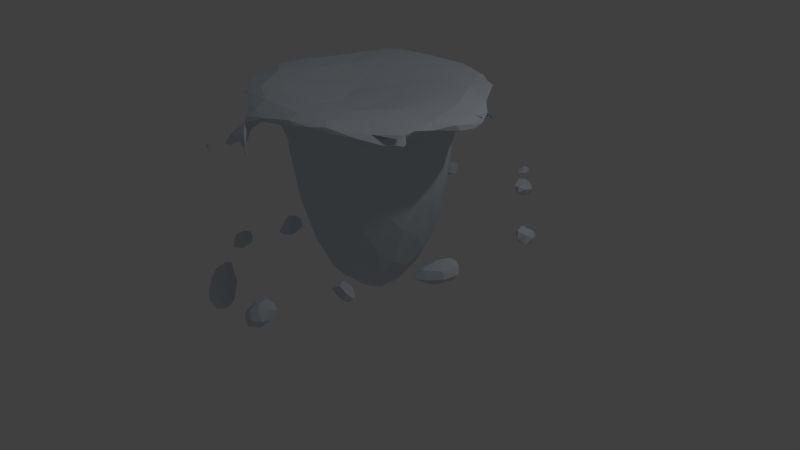 # Source: mug-overflow.blend  (saved by Blender 2.73.0; exported with 4.5.12 LTS)
import bpy
from mathutils import Matrix  # noqa: F401  (used for matrix-valued properties, if any)

bpy.ops.wm.read_factory_settings(use_empty=True)
scene = bpy.context.scene
scene.name = 'Scene'

# ---- collections
col_collection_1 = bpy.data.collections.new('Collection 1'); scene.collection.children.link(col_collection_1)

# ---- materials (node trees are filled in below, after node groups)
mat_material_001 = bpy.data.materials.new('Material.001')
mat_material_001.alpha_threshold = 0.0
mat_material_001.use_transparent_shadow = False
mat_material_001.diffuse_color = (0.6664, 0.7293, 0.8, 1.0)
mat_material_001.roughness = 0.5

# ---- material node trees

# ---- world
world_world = bpy.data.worlds.new('World'); scene.world = world_world
world_world.color = (0.05088, 0.05088, 0.05088)
world_world.use_sun_shadow = False
world_world.sun_shadow_jitter_overblur = 0.0
world_world.cycles.sampling_method = 'MANUAL'
world_world.cycles.sample_map_resolution = 256

# ---- cameras
cam_camera = bpy.data.cameras.new('Camera')
cam_camera.clip_end = 100.0
cam_camera.lens = 35.0
cam_camera.sensor_width = 32.0
cam_camera.sensor_height = 18.0
cam_camera.ortho_scale = 7.314
cam_camera.dof.focus_distance = 0.0
cam_camera.dof.aperture_fstop = 128.0

# ---- lights
light_lamp = bpy.data.lights.new('Lamp', 'POINT')
light_lamp.transmission_factor = 0.0
light_lamp.cutoff_distance = 30.0
light_lamp.energy = 100.0
light_lamp.shadow_buffer_clip_start = 1.001
light_lamp.shadow_soft_size = 0.1
light_lamp.shadow_maximum_resolution = 0.006
light_lamp.use_absolute_resolution = True
light_lamp.cycles.use_multiple_importance_sampling = False

# ---- meshes
me_cube = bpy.data.meshes.new('Cube')
me_cube.from_pydata([(-0.4894, 0.06464, -0.6239), (-0.4708, 0.06869, -0.6163), (-0.1356, 0.05395, -0.6141), (-0.07364, 0.07743, -0.6028), (-0.1248, 0.1016, -0.607), (-0.256, -0.3173, -0.602), (-0.2657, -0.2997, -0.5949), (-0.1018, 0.01121, -0.6052), (-0.1576, 0.01772, -0.6001), (-0.05827, -0.01078, -0.5825), (-0.4927, 0.04513, -0.5903), (-0.5097, 0.06594, -0.5961), (-0.5075, 0.04129, -0.6129), (-0.486, 0.0439, -0.6156), (-0.4618, 0.04913, -0.6085), (-0.05283, 0.0275, -0.5996), (-0.5035, 0.06348, -0.6179), (-0.4519, 0.0667, -0.5983), (-0.1066, 0.06239, -0.6242), (-0.1061, 0.0625, -0.6242), (-0.1058, 0.06242, -0.625), (-0.02337, 0.06104, -0.5762), (-0.4998, 0.09227, -0.5872), (-0.5076, 0.08468, -0.6058), (-0.4903, 0.09277, -0.6105), (-0.4603, 0.09115, -0.5967), (-0.1654, 0.08697, -0.5993), (-0.1627, 0.1186, -0.5845), (-0.2657, -0.3417, -0.5734), (-0.2662, -0.3266, -0.5929), (-0.2283, -0.3458, -0.5811), (-0.3001, -0.3185, -0.5706), (-0.234, -0.3179, -0.5906), (-0.2046, -0.3319, -0.5769), (-0.3232, -0.3022, -0.5741), (-0.3028, -0.2974, -0.5875), (-0.2151, -0.3037, -0.5709), (-0.3247, -0.268, -0.5783), (-0.2912, -0.2644, -0.5787), (-0.2469, -0.2787, -0.5736), (-0.2706, -0.2557, -0.5604), (-0.4761, -0.1293, -0.565), (-0.472, -0.12, -0.584), (-0.4557, -0.1448, -0.5751), (-0.4472, -0.1213, -0.5834), (-0.4855, -0.1004, -0.5726), (-0.4604, -0.1025, -0.5884), (-0.4378, -0.1205, -0.5657), (-0.4485, -0.09116, -0.5769), (-0.4725, -0.08668, -0.5816), (-0.1419, -0.02144, -0.5783), (-0.08645, -0.04416, -0.5531), (-0.2003, -0.0007915, -0.5491), (-0.4993, 0.06083, -0.5751), (-0.4625, 0.04796, -0.5887), (-0.1955, 0.05851, -0.5767), (-0.01796, 0.008891, -0.5568), (-0.4964, 0.07536, -0.5681), (-0.4489, 0.07354, -0.5785), (-0.2025, 0.1085, -0.5561), (-0.02994, 0.1089, -0.5634), (-0.4773, 0.101, -0.5855), (-0.1336, 0.1447, -0.5697), (-0.08543, 0.1365, -0.5754), (-0.04993, 0.135, -0.5571), (-0.2506, -0.3367, -0.5566), (-0.2809, -0.3303, -0.557), (-0.2153, -0.3387, -0.5634), (-0.2134, -0.3151, -0.5585), (-0.3191, -0.3003, -0.5541), (-0.3329, -0.2844, -0.5701), (-0.3467, -0.2567, -0.5593), (-0.2549, -0.267, -0.5509), (-0.3297, -0.2454, -0.5641), (-0.311, -0.2395, -0.5513), (-0.4527, -0.1332, -0.5509), (-0.4762, -0.1032, -0.5511), (-0.4383, -0.09291, -0.5554), (-0.4626, -0.08402, -0.5578), (-0.1735, -0.04246, -0.5343), (-0.1332, -0.05825, -0.5375), (-0.001274, -0.01951, -0.5162), (-0.4722, 0.06507, -0.5662), (-0.2407, 0.04071, -0.5117), (-0.241, 0.08961, -0.5092), (0.00262, 0.1051, -0.5237), (-0.4611, 0.08749, -0.5722), (-0.1879, 0.1474, -0.5356), (-0.06096, 0.1775, -0.5076), (-0.03962, -0.3856, -0.502), (-0.03038, -0.3843, -0.5221), (-0.01307, -0.3894, -0.513), (-0.002622, -0.3718, -0.518), (-0.05021, -0.366, -0.5151), (-0.02259, -0.3555, -0.5211), (0.007132, -0.3704, -0.5), (-0.2847, -0.3114, -0.5438), (-0.2413, -0.3124, -0.5446), (-0.05323, -0.3438, -0.4962), (-0.04245, -0.3391, -0.5152), (0.003849, -0.3439, -0.5062), (-0.3389, -0.2702, -0.5432), (-0.3069, -0.2878, -0.5345), (-0.2731, -0.2809, -0.5346), (-0.2364, -0.2868, -0.5508), (-0.2891, -0.2509, -0.5398), (-0.3454, -0.2384, -0.5406), (-0.3219, -0.2356, -0.5327), (-0.4692, -0.1242, -0.5457), (-0.4379, -0.1123, -0.5435), (-0.4557, -0.1076, -0.538), (-0.4436, -0.09501, -0.5407), (-0.1669, -0.08109, -0.4661), (-0.03197, -0.0345, -0.5315), (0.02272, 0.005583, -0.49), (0.01382, 0.05346, -0.5223), (-0.4818, 0.08821, -0.5685), (-0.1511, 0.1798, -0.5132), (-0.1029, 0.1743, -0.5348), (-0.02694, -0.3788, -0.4827), (-0.01166, -0.3874, -0.4979), (-0.05666, -0.3672, -0.4977), (-0.04328, -0.3257, -0.5011), (-0.01807, -0.3262, -0.5022), (0.002078, -0.3268, -0.4917), (-0.3147, -0.2587, -0.5299), (-0.2168, -0.04088, -0.4796), (-0.1049, -0.08631, -0.485), (0.01327, -0.03914, -0.4481), (-0.2451, 5.639e-05, -0.4806), (0.05213, 0.05585, -0.4281), (0.03094, 0.0945, -0.4791), (-0.2319, 0.1387, -0.4836), (0.0245, 0.134, -0.4562), (-0.01212, 0.1608, -0.474), (-0.1996, 0.1796, -0.4681), (-0.4794, 0.2252, -0.4841), (-0.4875, 0.2343, -0.4776), (-0.4572, 0.217, -0.4758), (-0.457, 0.2362, -0.49), (-0.4395, 0.2306, -0.4831), (-0.1651, 0.201, -0.4657), (-0.111, 0.2106, -0.4491), (-0.4746, 0.2476, -0.4847), (-0.4383, 0.2496, -0.4878), (-0.4632, 0.2649, -0.4708), (-0.45, 0.2624, -0.4829), (-0.2118, 0.4385, -0.4639), (-0.2227, 0.4568, -0.467), (-0.197, 0.4516, -0.4573), (-0.04233, -0.3561, -0.4784), (-0.006101, -0.3697, -0.4825), (-0.0194, -0.3573, -0.4699), (0.001771, -0.3428, -0.4806), (-0.03392, -0.3283, -0.4818), (-0.01167, -0.3238, -0.4799), (0.1247, -0.2452, -0.443), (0.1479, -0.2457, -0.4415), (0.1311, -0.2295, -0.4406), (-0.1346, -0.1123, -0.4098), (-0.08121, -0.1139, -0.393), (-0.04044, -0.07682, -0.4612), (-0.2651, 0.1174, -0.4282), (-0.4752, 0.228, -0.4664), (-0.439, 0.2236, -0.4697), (-0.0455, 0.2065, -0.4277), (-0.4791, 0.2477, -0.4696), (-0.4357, 0.2476, -0.4734), (-0.4473, 0.2615, -0.4646), (-0.2317, 0.4343, -0.46), (-0.2137, 0.427, -0.4519), (-0.1981, 0.4341, -0.4537), (-0.2418, 0.4519, -0.4536), (-0.2348, 0.4724, -0.4418), (-0.2295, 0.4757, -0.4609), (-0.2072, 0.4763, -0.4572), (-0.2206, 0.4871, -0.453), (-0.02049, -0.3364, -0.4662), (0.1297, -0.2574, -0.429), (0.1099, -0.2574, -0.4181), (0.1532, -0.2566, -0.4307), (0.11, -0.2404, -0.4293), (0.1668, -0.2428, -0.4268), (0.1239, -0.2193, -0.4286), (0.1494, -0.2246, -0.4292), (0.2551, -0.09907, -0.4126), (0.2395, -0.1067, -0.4115), (-0.2187, -0.07329, -0.4051), (0.2583, -0.08062, -0.4153), (-0.2619, -0.03223, -0.3865), (0.05498, 0.002602, -0.3899), (-0.2793, 0.02824, -0.4095), (-0.2698, 0.07163, -0.4519), (0.05197, 0.1157, -0.4003), (0.2691, 0.1653, -0.4001), (0.2844, 0.1786, -0.4101), (0.2936, 0.1616, -0.401), (0.2958, 0.1842, -0.4025), (-0.4507, 0.2345, -0.4609), (-0.1805, 0.2124, -0.4049), (0.2763, 0.1991, -0.3896), (-0.4636, 0.2502, -0.4588), (-0.3569, 0.3406, -0.4155), (-0.3691, 0.3375, -0.4106), (-0.3468, 0.3439, -0.4175), (-0.2303, 0.4339, -0.4397), (-0.2022, 0.4384, -0.4406), (-0.2414, 0.4502, -0.4351), (-0.1987, 0.4626, -0.4398), (-0.2136, 0.4786, -0.4403), (0.1534, -0.253, -0.4146), (0.109, -0.2426, -0.4106), (0.13, -0.2509, -0.4067), (0.125, -0.2267, -0.4147), (0.1521, -0.2333, -0.4089), (0.2289, -0.1335, -0.3962), (0.2269, -0.1056, -0.4018), (0.2544, -0.1137, -0.3975), (0.268, -0.09353, -0.4082), (0.2791, -0.08655, -0.3966), (-0.02521, -0.09959, -0.3823), (0.2498, -0.06691, -0.4078), (0.00828, -0.07371, -0.3854), (0.2298, -0.07577, -0.3933), (0.2773, -0.06452, -0.4074), (0.2885, -0.05652, -0.3931), (0.2512, -0.03714, -0.3894), (0.2767, -0.03881, -0.3966), (0.07641, 0.05212, -0.326), (-0.2893, 0.08325, -0.3748), (-0.2382, 0.1759, -0.3774), (0.2762, 0.1536, -0.3869), (0.2989, 0.1783, -0.3872), (0.2543, 0.1754, -0.382), (0.2625, 0.1869, -0.399), (-0.01109, 0.2085, -0.3596), (0.2564, 0.1966, -0.3836), (0.294, 0.1981, -0.3896), (-0.07274, 0.2348, -0.3564), (-0.3596, 0.3313, -0.4047), (-0.3628, 0.343, -0.3985), (-0.3487, 0.3365, -0.4077), (-0.3651, 0.3501, -0.4106), (-0.3527, 0.3471, -0.4054), (-0.2196, 0.456, -0.4315), (0.03477, 0.464, -0.3947), (0.03639, 0.4464, -0.3855), (0.02568, 0.4761, -0.3866), (0.04693, 0.4586, -0.387), (0.03337, 0.4817, -0.395), (0.04568, 0.4789, -0.3913), (0.1261, -0.235, -0.4011), (0.2409, -0.1141, -0.377), (0.2252, -0.1051, -0.3837), (0.2706, -0.08674, -0.38), (-0.03561, -0.1149, -0.326), (0.2346, -0.05739, -0.3796), (0.04435, -0.04293, -0.3356), (0.2813, -0.04618, -0.3796), (-0.2926, -0.003667, -0.3204), (0.2471, -0.03671, -0.3751), (0.2646, -0.03627, -0.3762), (0.07374, 0.09182, -0.3335), (-0.2777, 0.1372, -0.3383), (0.2699, 0.1608, -0.3715), (0.06049, 0.1425, -0.2982), (0.03102, 0.1633, -0.3797), (0.2617, 0.1632, -0.3809), (0.2877, 0.1647, -0.377), (0.2893, 0.1929, -0.3763), (-0.1432, 0.2381, -0.3439), (0.1441, 0.2986, -0.344), (0.1449, 0.3062, -0.3654), (0.1605, 0.2907, -0.3537), (0.1277, 0.3225, -0.3511), (0.152, 0.3234, -0.3736), (0.1674, 0.312, -0.3644), (-0.3531, 0.3369, -0.3953), (0.1364, 0.3325, -0.3688), (0.1581, 0.3418, -0.3692), (0.1717, 0.3293, -0.353), (0.1362, 0.349, -0.3574), (0.1564, 0.3495, -0.3526), (0.02658, 0.4554, -0.3816), (0.03934, 0.4584, -0.3759), (0.04647, 0.4768, -0.3779), (0.03126, 0.4733, -0.374), (0.03675, 0.4889, -0.3836), (-0.1849, -0.1074, -0.3551), (-0.07169, -0.1288, -0.2928), (0.2409, -0.07096, -0.3694), (-0.2399, -0.07888, -0.3108), (0.01171, -0.08739, -0.3076), (0.2606, -0.06918, -0.3671), (0.07642, 0.01013, -0.2668), (-0.2978, 0.1089, -0.2747), (0.2649, 0.1798, -0.3682), (-0.2044, 0.222, -0.2958), (0.2524, 0.1868, -0.3761), (0.2603, 0.1956, -0.3741), (0.1598, 0.2939, -0.3402), (0.1713, 0.3049, -0.346), (0.128, 0.3388, -0.3409), (-0.1377, -0.1304, -0.2886), (-0.2782, -0.04257, -0.2838), (-0.3048, 0.03964, -0.2897), (0.02104, 0.1967, -0.2846), (-0.1639, 0.2464, -0.2603), (-0.03818, 0.2365, -0.2786), (-0.1067, 0.2517, -0.274), (0.1344, 0.3222, -0.3343), (0.1563, 0.32, -0.3364), (0.1409, 0.3448, -0.3387), (-0.06928, 0.4453, -0.2559), (-0.06291, 0.4498, -0.2595), (-0.06966, 0.4548, -0.2624), (-0.206, -0.1117, -0.2594), (0.09025, 0.08748, -0.2187), (-0.2556, 0.1854, -0.242), (-0.06653, 0.4321, -0.2447), (-0.06132, 0.4389, -0.2471), (-0.08305, 0.4424, -0.2457), (-0.08189, 0.4515, -0.2597), (-0.06368, 0.4354, -0.2441), (-0.06418, 0.4478, -0.2548), (-0.07444, 0.4463, -0.2542), (-0.3454, -0.2539, -0.2248), (-0.1289, -0.1486, -0.1929), (-0.07989, -0.1403, -0.2132), (-0.009481, -0.112, -0.2237), (-0.2568, -0.08518, -0.2058), (0.04959, -0.0562, -0.2379), (-0.2952, -0.02055, -0.238), (-0.451, 0.02297, -0.237), (-0.4448, 0.03914, -0.2423), (-0.4404, 0.01798, -0.2329), (-0.432, 0.05258, -0.2281), (-0.4583, 0.05754, -0.2308), (-0.3194, 0.01386, -0.1935), (0.09239, 0.01147, -0.1884), (-0.3237, 0.08274, -0.196), (-0.4446, 0.07882, -0.2344), (-0.431, 0.1057, -0.2199), (-0.443, 0.1174, -0.2256), (-0.2984, 0.1419, -0.1945), (-0.005349, 0.2279, -0.2083), (-0.1354, 0.2598, -0.2019), (-0.06588, 0.2568, -0.2061), (-0.07956, 0.4379, -0.2507), (-0.07114, 0.4367, -0.2375), (-0.343, -0.2572, -0.221), (-0.3397, -0.2542, -0.2227), (-0.3484, -0.2531, -0.2214), (-0.345, -0.2488, -0.2227), (-0.1868, -0.1312, -0.1959), (-0.452, 0.03626, -0.2191), (-0.4371, 0.04004, -0.2105), (0.07636, -0.03173, -0.1976), (-0.4625, 0.09201, -0.2038), (-0.4291, 0.08825, -0.2028), (-0.4568, 0.1111, -0.2211), (-0.4499, 0.1352, -0.2179), (0.05014, 0.1755, -0.2109), (-0.4522, 0.1419, -0.2044), (-0.439, 0.141, -0.2139), (-0.1975, 0.2391, -0.2029), (-0.06473, 0.4254, -0.2343), (-0.07722, 0.4251, -0.2324), (-0.06923, 0.4289, -0.2414), (-0.07919, 0.4296, -0.229), (-0.1951, -0.2943, -0.1614), (-0.1939, -0.2882, -0.1656), (-0.1823, -0.2922, -0.1642), (-0.1027, -0.2992, -0.1731), (-0.116, -0.2947, -0.1719), (-0.19, -0.2713, -0.1478), (-0.1738, -0.2708, -0.1536), (-0.1316, -0.2888, -0.1575), (-0.1377, -0.2794, -0.1575), (-0.1106, -0.2941, -0.1712), (-0.3459, -0.2544, -0.2158), (0.05106, -0.07847, -0.1753), (-0.3023, -0.05008, -0.1668), (-0.4535, 0.05611, -0.1988), (-0.4542, 0.099, -0.1884), (-0.4414, 0.07669, -0.1911), (-0.4358, 0.1406, -0.1968), (-0.1949, 0.3927, -0.185), (-0.1956, 0.3915, -0.1854), (-0.07006, 0.4234, -0.2243), (-0.1934, 0.3909, -0.1851), (-0.1947, 0.3906, -0.1847), (-0.07876, 0.4199, -0.2221), (-0.1911, -0.2765, -0.1411), (-0.1761, -0.2824, -0.1419), (-0.1537, -0.2826, -0.1498), (-0.1243, -0.2894, -0.1589), (-0.2776, -0.2159, -0.1516), (-0.2785, -0.2167, -0.1511), (-0.1538, -0.1661, -0.1439), (-0.08729, -0.165, -0.1526), (0.1421, -0.1311, -0.1202), (0.1473, -0.1271, -0.1201), (-0.2206, -0.1325, -0.1519), (-0.03021, -0.1445, -0.1573), (0.02452, -0.1142, -0.1552), (0.1499, -0.1199, -0.13), (0.1613, -0.11, -0.1207), (0.1629, -0.1037, -0.1247), (0.1709, -0.09787, -0.1235), (-0.27, -0.1122, -0.1407), (0.07939, -0.06452, -0.1481), (0.1691, -0.09122, -0.1191), (-0.3356, -0.02902, -0.1366), (0.1054, 0.01316, -0.1518), (-0.3449, 0.03915, -0.1435), (0.2026, 0.03792, -0.1161), (0.2067, 0.06943, -0.1235), (0.1924, 0.07157, -0.1223), (0.2082, 0.06848, -0.1177), (0.2025, 0.1031, -0.115), (-0.4404, 0.1172, -0.1869), (0.08757, 0.1516, -0.1506), (0.188, 0.1144, -0.1151), (-0.4514, 0.1364, -0.1889), (-0.3185, 0.1409, -0.1491), (0.1806, 0.1419, -0.1099), (-0.2706, 0.2033, -0.149), (0.03966, 0.2146, -0.1539), (-0.2175, 0.2392, -0.1603), (-0.02137, 0.2594, -0.1545), (-0.1642, 0.2651, -0.1585), (-0.09893, 0.2765, -0.1531), (-0.3386, 0.2926, -0.1044), (-0.3198, 0.3131, -0.1107), (-0.2968, 0.3227, -0.1105), (-0.08784, 0.3506, -0.1061), (-0.08377, 0.3561, -0.102), (-0.1676, -0.2576, -0.1184), (-0.1514, -0.2718, -0.1333), (-0.1842, -0.2439, -0.1231), (-0.1698, -0.2419, -0.1349), (-0.1591, -0.2483, -0.134), (-0.02479, -0.2323, -0.09325), (-0.03554, -0.2096, -0.1066), (0.02538, -0.1953, -0.1054), (-0.2779, -0.2162, -0.1526), (-0.2812, -0.1681, -0.09223), (-0.3082, -0.1626, -0.09524), (0.05389, -0.1965, -0.09958), (0.0805, -0.1716, -0.1115), (0.101, -0.1663, -0.1065), (-0.2157, -0.1594, -0.1233), (0.1268, -0.1366, -0.1198), (0.1135, -0.1375, -0.1017), (-0.354, -0.07632, -0.1072), (-0.04568, -0.1779, -0.1288), (0.02432, -0.1484, -0.1264), (0.156, -0.1147, -0.1242), (0.1533, -0.1016, -0.111), (0.1594, -0.08392, -0.1105), (0.1596, -0.08958, -0.1049), (-0.3739, -0.063, -0.0997), (0.1778, -0.02227, -0.1063), (0.2064, 0.07006, -0.1084), (0.1277, 0.07368, -0.1351), (0.1878, 0.09423, -0.1172), (0.1984, 0.1045, -0.1066), (0.1918, 0.1061, -0.107), (0.1266, 0.1357, -0.1249), (0.1948, 0.1123, -0.1069), (0.1921, 0.1313, -0.1025), (-0.3624, 0.1927, -0.1012), (-0.3802, 0.1363, -0.09171), (0.09397, 0.2026, -0.1191), (-0.3421, 0.2327, -0.1123), (-0.3493, 0.2461, -0.09881), (-0.3197, 0.2853, -0.1139), (-0.3183, 0.317, -0.09875), (-0.2707, 0.2958, -0.1153), (-0.00564, 0.3135, -0.1059), (-0.1303, 0.3425, -0.1059), (-0.07088, 0.3489, -0.09974), (-0.1753, -0.248, -0.1056), (-0.1211, -0.2393, -0.09942), (-0.1465, -0.2318, -0.1154), (-0.1023, -0.2085, -0.1163), (-0.06716, -0.2385, -0.09687), (-0.03747, -0.2309, -0.08572), (0.01335, -0.2189, -0.09067), (-0.2275, -0.1983, -0.09742), (-0.2141, -0.1972, -0.1106), (-0.1981, -0.2286, -0.1035), (-0.1638, -0.2096, -0.122), (-0.2786, -0.1571, -0.1062), (-0.3438, -0.1254, -0.09871), (-0.3189, -0.105, -0.118), (0.07346, -0.1499, -0.1182), (-0.2112, -0.1221, -0.08983), (-0.1115, -0.1241, -0.09189), (-0.02954, -0.06559, -0.09642), (0.006221, -0.1062, -0.08588), (0.1277, -0.08753, -0.1142), (-0.3625, -0.09948, -0.09249), (-0.2755, -0.07697, -0.08896), (-0.3814, -0.03744, -0.09098), (-0.2048, -0.04662, -0.1012), (-0.1048, -0.03652, -0.1072), (0.1281, -0.01493, -0.1256), (0.1639, -0.06152, -0.1013), (-0.368, -0.003287, -0.1078), (-0.2814, -0.0114, -0.09425), (-0.02489, -0.01568, -0.1042), (-0.3856, 0.04936, -0.09228), (-0.1606, 0.05008, -0.1124), (-0.04524, 0.05914, -0.1062), (0.06346, -0.006034, -0.09221), (0.1673, 0.001499, -0.119), (0.1978, 0.02351, -0.1016), (-0.3105, 0.06539, -0.08941), (-0.2466, 0.05895, -0.1021), (0.1659, 0.05272, -0.1214), (0.1914, 0.08885, -0.09648), (-0.3586, 0.1089, -0.1181), (0.05676, 0.1108, -0.09141), (0.1694, 0.1068, -0.1164), (-0.2069, 0.1443, -0.1012), (-0.1104, 0.1488, -0.1037), (-0.01285, 0.1606, -0.09524), (-0.325, 0.1936, -0.1217), (0.1501, 0.1579, -0.1122), (-0.04483, 0.2342, -0.08722), (0.1542, 0.1695, -0.09336), (-0.3066, 0.2486, -0.1201), (-0.2589, 0.2522, -0.1232), (-0.1607, 0.2293, -0.08891), (0.03148, 0.2698, -0.118), (0.1227, 0.2145, -0.09621), (-0.25, 0.2232, -0.08427), (-0.1647, 0.2783, -0.1311), (-0.3408, 0.2803, -0.09203), (-0.3169, 0.2936, -0.08551), (-0.1925, 0.3143, -0.1115), (-0.04624, 0.2915, -0.1237), (0.08221, 0.2625, -0.09256), (-0.08155, 0.3278, -0.1099), (0.02101, 0.3111, -0.09285), (-0.2539, 0.3294, -0.09925), (-0.1848, 0.3397, -0.09767), (-0.1184, 0.3496, -0.0969), (-0.0321, 0.336, -0.09676), (-0.1669, -0.2265, -0.09474), (-0.06328, -0.19, -0.08514), (0.02521, -0.1836, -0.08179), (0.0453, -0.1991, -0.08853), (-0.1922, -0.1791, -0.08721), (-0.3267, -0.1354, -0.0929), (0.07718, -0.1087, -0.08559), (-0.2765, -0.1334, -0.08537), (-0.347, -0.03047, -0.08395), (0.1644, -0.01296, -0.09241), (-0.3865, -0.004409, -0.08269), (-0.3822, 0.06844, -0.08296), (0.1347, 0.1007, -0.08592), (-0.3559, 0.147, -0.08543), (-0.2857, 0.1506, -0.09079), (-0.3212, 0.2369, -0.08365), (0.07507, 0.2004, -0.08358), (0.1077, 0.2441, -0.08265), (-0.2712, 0.2835, -0.07927), (-0.2055, 0.2792, -0.079), (-0.1072, 0.2921, -0.08033), (0.02226, 0.2848, -0.0811), (-0.2851, 0.3185, -0.08656), (-0.2004, 0.3252, -0.08362), (-0.06803, 0.3336, -0.08581)], [], [(3, 2, 4), (12, 10, 11), (10, 12, 13), (7, 8, 2), (15, 9, 7), (16, 12, 11), (0, 13, 16), (13, 12, 16), (1, 13, 0), (1, 14, 13), (1, 17, 14), (20, 18, 19), (7, 2, 3), (3, 15, 7), (3, 21, 15), (23, 16, 11), (22, 23, 11), (0, 24, 1), (0, 16, 24), (16, 23, 24), (24, 25, 1), (25, 17, 1), (2, 26, 4), (20, 19, 18), (4, 26, 27), (28, 29, 30), (28, 31, 29), (5, 32, 29), (32, 30, 29), (32, 33, 30), (35, 31, 34), (31, 35, 29), (29, 35, 6), (29, 6, 5), (5, 6, 32), (36, 33, 32), (6, 35, 38), (38, 35, 37), (6, 38, 39), (6, 39, 32), (36, 32, 39), (39, 38, 40), (42, 44, 43), (41, 42, 43), (45, 42, 41), (44, 42, 46), (44, 46, 48), (48, 47, 44), (42, 45, 49), (49, 46, 42), (46, 49, 48), (8, 50, 52), (50, 8, 7), (50, 7, 51), (7, 9, 51), (10, 53, 11), (14, 54, 13), (13, 54, 10), (15, 56, 9), (53, 57, 11), (54, 14, 17), (8, 55, 2), (52, 55, 8), (21, 56, 15), (11, 57, 22), (59, 26, 55), (55, 26, 2), (21, 3, 60), (61, 24, 22), (24, 23, 22), (61, 25, 24), (26, 59, 27), (27, 62, 4), (4, 63, 3), (62, 63, 4), (63, 64, 3), (64, 60, 3), (28, 65, 66), (30, 65, 28), (67, 65, 30), (66, 31, 28), (67, 33, 68), (67, 30, 33), (33, 36, 68), (70, 35, 34), (70, 34, 69), (69, 34, 31), (35, 70, 37), (70, 71, 37), (39, 40, 72), (71, 73, 37), (74, 40, 38), (74, 38, 73), (73, 38, 37), (43, 75, 41), (47, 43, 44), (41, 76, 45), (48, 77, 47), (45, 76, 78), (49, 45, 78), (49, 78, 48), (77, 48, 78), (79, 50, 80), (50, 51, 80), (50, 79, 52), (9, 56, 113), (9, 113, 51), (82, 53, 10), (82, 10, 54), (58, 54, 17), (58, 82, 54), (55, 52, 83), (84, 59, 55), (21, 60, 85), (58, 17, 25), (86, 58, 25), (61, 86, 25), (27, 59, 87), (62, 27, 87), (88, 64, 63), (90, 92, 91), (89, 90, 91), (90, 93, 94), (92, 90, 94), (95, 91, 92), (66, 65, 96), (96, 65, 97), (65, 67, 97), (98, 99, 93), (94, 93, 99), (100, 95, 92), (94, 100, 92), (66, 96, 31), (67, 68, 97), (123, 94, 99), (100, 94, 123), (69, 101, 70), (102, 101, 69), (96, 69, 31), (96, 102, 69), (102, 96, 103), (96, 97, 103), (104, 103, 97), (36, 39, 104), (36, 104, 68), (68, 104, 97), (70, 101, 71), (72, 105, 103), (104, 72, 103), (39, 72, 104), (71, 101, 106), (73, 71, 106), (106, 74, 73), (107, 74, 106), (40, 74, 105), (105, 72, 40), (41, 75, 108), (75, 43, 47), (109, 75, 47), (41, 108, 76), (110, 76, 108), (47, 77, 109), (109, 77, 111), (80, 112, 79), (110, 78, 76), (110, 111, 78), (78, 111, 77), (52, 79, 126), (56, 81, 113), (81, 56, 114), (114, 56, 115), (56, 21, 115), (55, 83, 84), (21, 85, 115), (116, 57, 82), (57, 53, 82), (86, 116, 82), (86, 82, 58), (57, 116, 22), (22, 116, 61), (116, 86, 61), (60, 64, 134), (60, 134, 85), (87, 117, 62), (62, 118, 63), (117, 118, 62), (118, 88, 63), (134, 64, 88), (119, 89, 120), (91, 120, 89), (93, 89, 121), (90, 89, 93), (120, 91, 95), (93, 121, 98), (99, 98, 122), (123, 99, 122), (100, 123, 124), (101, 102, 125), (103, 125, 102), (101, 125, 106), (107, 106, 125), (105, 74, 107), (105, 107, 125), (103, 105, 125), (75, 110, 108), (75, 109, 110), (110, 109, 111), (79, 112, 126), (51, 127, 80), (80, 127, 112), (51, 161, 127), (51, 113, 161), (113, 81, 128), (52, 126, 129), (81, 114, 128), (83, 52, 129), (114, 115, 130), (84, 83, 192), (115, 85, 131), (132, 59, 84), (85, 133, 131), (87, 59, 132), (133, 85, 134), (117, 87, 135), (136, 139, 138), (138, 139, 140), (117, 135, 141), (117, 141, 142), (118, 117, 142), (88, 118, 142), (143, 136, 137), (139, 136, 143), (140, 139, 144), (143, 145, 146), (143, 146, 139), (146, 144, 139), (147, 148, 149), (119, 150, 89), (119, 120, 151), (89, 150, 121), (151, 152, 119), (120, 95, 151), (121, 150, 98), (152, 150, 119), (152, 151, 153), (95, 100, 153), (151, 95, 153), (98, 150, 154), (122, 98, 154), (100, 124, 153), (124, 155, 153), (123, 122, 154), (124, 123, 155), (123, 154, 155), (157, 156, 158), (159, 112, 127), (160, 127, 161), (128, 161, 113), (83, 129, 191), (83, 191, 192), (192, 162, 84), (115, 131, 130), (132, 84, 162), (87, 132, 135), (137, 136, 163), (136, 138, 163), (140, 164, 138), (88, 142, 165), (134, 88, 165), (163, 166, 137), (164, 140, 167), (143, 137, 166), (166, 145, 143), (144, 146, 167), (144, 167, 140), (168, 146, 145), (167, 146, 168), (169, 147, 170), (170, 147, 171), (172, 148, 169), (147, 169, 148), (147, 149, 171), (174, 148, 172), (173, 174, 172), (148, 174, 175), (149, 148, 175), (174, 173, 176), (175, 174, 176), (154, 150, 177), (177, 150, 152), (153, 155, 177), (152, 153, 177), (155, 154, 177), (178, 179, 181), (178, 181, 156), (157, 178, 156), (180, 178, 157), (157, 182, 180), (158, 181, 183), (158, 156, 181), (157, 158, 184), (157, 184, 182), (184, 158, 183), (127, 160, 159), (185, 186, 188), (112, 187, 126), (190, 128, 114), (191, 129, 189), (114, 130, 190), (130, 131, 193), (194, 195, 196), (132, 162, 230), (135, 132, 230), (197, 196, 195), (163, 138, 198), (138, 164, 198), (195, 234, 200), (197, 195, 200), (198, 201, 163), (201, 166, 163), (164, 167, 198), (141, 199, 142), (198, 168, 201), (198, 167, 168), (166, 201, 145), (168, 145, 201), (169, 205, 172), (205, 169, 170), (171, 149, 206), (206, 149, 208), (207, 173, 172), (208, 149, 175), (209, 208, 175), (173, 209, 176), (209, 175, 176), (178, 180, 210), (181, 179, 211), (178, 212, 179), (212, 211, 179), (210, 212, 178), (182, 210, 180), (183, 181, 213), (213, 181, 211), (210, 182, 214), (184, 214, 182), (184, 183, 213), (214, 184, 213), (186, 215, 216), (185, 217, 186), (217, 215, 186), (185, 218, 217), (112, 288, 187), (112, 159, 288), (161, 220, 160), (221, 186, 216), (223, 221, 216), (186, 221, 188), (188, 218, 185), (161, 222, 220), (128, 222, 161), (218, 188, 224), (224, 188, 221), (224, 219, 218), (126, 187, 189), (129, 126, 189), (219, 224, 225), (223, 226, 221), (224, 221, 227), (227, 225, 224), (190, 130, 228), (227, 221, 226), (192, 229, 162), (131, 133, 193), (231, 194, 196), (133, 134, 266), (194, 233, 234), (194, 234, 195), (196, 197, 232), (141, 135, 199), (135, 230, 199), (134, 165, 235), (266, 134, 235), (234, 236, 200), (200, 237, 197), (197, 237, 232), (142, 238, 165), (202, 239, 203), (203, 239, 240), (239, 202, 241), (202, 204, 241), (242, 202, 203), (242, 203, 240), (202, 243, 204), (242, 243, 202), (204, 243, 241), (205, 207, 172), (207, 205, 244), (170, 171, 206), (170, 206, 205), (205, 206, 244), (206, 208, 244), (248, 246, 245), (207, 244, 173), (209, 173, 244), (208, 209, 244), (249, 245, 247), (248, 245, 250), (250, 245, 249), (251, 211, 212), (211, 251, 213), (210, 214, 212), (214, 251, 212), (214, 213, 251), (215, 252, 253), (216, 215, 253), (215, 217, 252), (159, 303, 288), (303, 159, 160), (219, 217, 218), (219, 254, 217), (187, 288, 291), (160, 220, 255), (216, 253, 223), (253, 256, 223), (257, 222, 128), (254, 219, 225), (258, 254, 225), (257, 128, 190), (256, 226, 223), (260, 226, 256), (189, 259, 191), (227, 226, 261), (226, 260, 261), (258, 225, 227), (261, 258, 227), (191, 229, 192), (130, 193, 262), (162, 229, 263), (263, 230, 162), (193, 266, 265), (193, 133, 266), (231, 264, 267), (231, 267, 194), (231, 268, 264), (231, 196, 268), (268, 196, 232), (194, 267, 233), (268, 232, 269), (234, 233, 298), (237, 269, 232), (142, 199, 270), (142, 270, 238), (234, 298, 236), (269, 237, 200), (271, 272, 273), (273, 272, 276), (276, 272, 275), (239, 277, 240), (239, 241, 277), (278, 272, 274), (275, 272, 278), (276, 275, 279), (279, 280, 276), (277, 243, 240), (243, 242, 240), (243, 277, 241), (278, 281, 279), (278, 279, 275), (282, 280, 279), (279, 281, 282), (245, 246, 283), (245, 283, 247), (248, 284, 246), (285, 284, 248), (283, 286, 247), (247, 286, 287), (249, 247, 287), (250, 249, 287), (285, 248, 250), (287, 285, 250), (217, 254, 252), (160, 289, 303), (160, 255, 289), (252, 290, 253), (220, 222, 292), (220, 292, 255), (253, 290, 256), (252, 293, 290), (252, 254, 293), (189, 187, 291), (189, 304, 259), (294, 257, 190), (260, 256, 290), (260, 290, 261), (261, 290, 293), (254, 258, 293), (258, 261, 293), (259, 305, 191), (190, 228, 294), (191, 305, 229), (130, 262, 228), (229, 295, 263), (262, 193, 265), (267, 264, 296), (264, 268, 296), (267, 296, 233), (268, 269, 296), (233, 296, 298), (199, 230, 297), (199, 297, 270), (165, 238, 235), (236, 298, 299), (296, 200, 299), (299, 200, 236), (269, 200, 296), (309, 238, 270), (272, 271, 274), (271, 273, 300), (273, 276, 301), (301, 276, 280), (281, 278, 274), (281, 274, 302), (281, 302, 312), (281, 312, 282), (246, 284, 283), (284, 286, 283), (284, 285, 286), (285, 287, 286), (304, 189, 291), (295, 229, 305), (306, 266, 235), (298, 296, 299), (270, 297, 307), (308, 235, 238), (306, 235, 308), (300, 273, 301), (271, 310, 274), (310, 271, 311), (271, 300, 311), (301, 311, 300), (310, 312, 302), (310, 302, 274), (310, 311, 312), (301, 280, 311), (280, 282, 311), (311, 282, 312), (314, 313, 315), (316, 291, 288), (292, 222, 257), (228, 262, 317), (294, 228, 317), (295, 318, 263), (265, 266, 306), (230, 263, 318), (318, 297, 230), (270, 307, 309), (238, 309, 308), (322, 348, 321), (323, 324, 313), (323, 313, 319), (324, 323, 320), (324, 320, 314), (319, 313, 320), (313, 314, 320), (322, 315, 313), (322, 313, 348), (324, 325, 313), (325, 348, 313), (325, 324, 315), (325, 315, 322), (314, 315, 324), (288, 303, 316), (289, 328, 303), (303, 328, 327), (255, 329, 289), (289, 329, 328), (291, 316, 330), (292, 329, 255), (291, 330, 304), (331, 292, 257), (331, 257, 294), (334, 336, 335), (333, 334, 335), (259, 304, 332), (337, 334, 333), (259, 332, 305), (305, 332, 338), (357, 294, 339), (337, 341, 334), (334, 341, 336), (338, 340, 305), (342, 336, 341), (305, 340, 295), (339, 294, 317), (342, 341, 343), (295, 340, 344), (295, 344, 318), (306, 308, 345), (309, 307, 346), (309, 346, 347), (308, 309, 347), (321, 349, 325), (349, 368, 325), (368, 348, 325), (325, 322, 321), (350, 326, 351), (326, 350, 352), (326, 352, 353), (353, 351, 326), (303, 354, 316), (303, 327, 354), (292, 331, 329), (304, 330, 332), (333, 335, 355), (331, 294, 357), (333, 355, 337), (355, 358, 337), (335, 336, 356), (356, 336, 359), (360, 337, 358), (337, 360, 341), (336, 342, 359), (341, 360, 343), (262, 265, 317), (343, 360, 361), (317, 265, 362), (363, 361, 360), (364, 343, 361), (342, 343, 364), (362, 265, 306), (361, 363, 364), (365, 297, 318), (306, 345, 362), (307, 297, 365), (307, 365, 346), (345, 308, 347), (367, 368, 366), (368, 319, 366), (319, 320, 366), (369, 321, 367), (348, 367, 321), (348, 368, 367), (368, 323, 319), (368, 349, 323), (349, 366, 323), (320, 323, 366), (349, 321, 369), (372, 370, 371), (376, 372, 371), (375, 376, 371), (374, 377, 378), (379, 373, 374), (379, 374, 378), (352, 350, 380), (350, 351, 380), (380, 353, 352), (351, 353, 380), (316, 354, 330), (331, 381, 329), (330, 382, 332), (357, 381, 331), (355, 335, 356), (383, 355, 356), (338, 332, 382), (355, 383, 358), (383, 384, 358), (356, 385, 383), (385, 384, 383), (356, 359, 385), (359, 342, 386), (360, 358, 363), (364, 386, 342), (386, 364, 363), (367, 366, 389), (387, 390, 391), (391, 388, 387), (367, 392, 369), (389, 369, 392), (389, 349, 369), (389, 366, 349), (371, 370, 393), (370, 394, 393), (394, 370, 372), (395, 394, 372), (374, 373, 396), (371, 393, 375), (395, 376, 378), (395, 372, 376), (378, 377, 395), (396, 377, 374), (395, 377, 396), (379, 396, 373), (354, 399, 403), (399, 327, 400), (399, 354, 327), (327, 328, 400), (328, 404, 400), (329, 404, 328), (405, 404, 329), (406, 401, 453), (402, 401, 407), (354, 403, 330), (381, 405, 329), (405, 381, 411), (406, 408, 401), (401, 408, 407), (408, 409, 407), (330, 410, 382), (381, 357, 411), (412, 409, 408), (413, 338, 382), (357, 339, 411), (411, 339, 414), (338, 415, 340), (419, 416, 417), (339, 317, 414), (420, 419, 417), (420, 417, 418), (384, 385, 421), (359, 386, 421), (385, 359, 421), (344, 340, 425), (423, 420, 418), (384, 424, 358), (421, 424, 384), (317, 362, 422), (426, 420, 423), (358, 424, 363), (344, 425, 427), (318, 344, 427), (362, 428, 422), (386, 363, 424), (421, 386, 424), (429, 318, 427), (318, 429, 365), (345, 428, 362), (430, 345, 347), (430, 428, 345), (365, 429, 431), (346, 365, 431), (346, 431, 432), (347, 346, 432), (430, 347, 432), (477, 433, 434), (435, 477, 434), (390, 387, 388), (389, 392, 367), (388, 391, 390), (394, 438, 393), (395, 439, 394), (394, 439, 438), (395, 396, 439), (439, 396, 378), (396, 379, 378), (376, 375, 440), (376, 440, 441), (375, 393, 440), (393, 438, 440), (438, 439, 442), (439, 378, 442), (441, 442, 376), (378, 376, 442), (443, 444, 445), (397, 398, 446), (448, 447, 556), (397, 446, 398), (449, 450, 451), (451, 450, 453), (453, 401, 451), (402, 454, 401), (454, 451, 401), (452, 403, 399), (404, 456, 400), (405, 457, 404), (404, 457, 456), (402, 458, 453), (402, 453, 454), (458, 406, 453), (402, 407, 458), (330, 403, 410), (459, 458, 407), (459, 408, 458), (459, 460, 408), (406, 458, 408), (459, 407, 461), (461, 407, 409), (460, 412, 408), (412, 460, 461), (412, 461, 409), (463, 416, 518), (338, 413, 415), (417, 416, 418), (518, 416, 464), (419, 464, 416), (415, 523, 340), (414, 317, 465), (419, 420, 464), (420, 467, 464), (340, 523, 425), (317, 422, 465), (468, 467, 423), (468, 423, 466), (466, 423, 418), (467, 470, 423), (470, 467, 420), (470, 420, 471), (471, 420, 426), (428, 474, 422), (476, 433, 477), (476, 477, 475), (434, 433, 478), (435, 479, 477), (435, 434, 478), (437, 482, 436), (436, 481, 549), (482, 437, 549), (436, 549, 437), (438, 483, 440), (483, 438, 484), (442, 485, 438), (485, 484, 438), (485, 486, 484), (484, 486, 487), (486, 444, 487), (444, 443, 487), (488, 487, 443), (489, 443, 445), (490, 491, 492), (483, 492, 440), (492, 491, 440), (441, 440, 493), (491, 493, 440), (485, 442, 493), (493, 442, 441), (486, 485, 493), (489, 445, 449), (448, 494, 447), (494, 490, 447), (490, 494, 491), (444, 486, 456), (449, 445, 450), (495, 496, 556), (448, 556, 494), (496, 494, 556), (452, 491, 494), (399, 493, 452), (493, 491, 452), (486, 493, 399), (400, 486, 399), (400, 456, 486), (445, 444, 457), (457, 444, 456), (450, 497, 453), (450, 445, 497), (455, 496, 495), (500, 499, 501), (497, 445, 457), (497, 502, 453), (453, 502, 454), (503, 455, 495), (494, 496, 410), (403, 452, 410), (452, 494, 410), (498, 506, 504), (499, 506, 498), (411, 457, 405), (497, 457, 502), (502, 457, 411), (459, 454, 502), (459, 502, 460), (455, 503, 462), (503, 505, 462), (410, 496, 382), (499, 507, 506), (500, 507, 499), (508, 502, 411), (502, 509, 460), (509, 461, 460), (510, 462, 505), (455, 462, 510), (496, 455, 413), (382, 496, 413), (506, 511, 504), (500, 512, 507), (509, 502, 463), (513, 510, 505), (455, 510, 413), (507, 514, 506), (514, 520, 506), (515, 514, 507), (512, 515, 507), (512, 500, 516), (414, 508, 411), (502, 508, 517), (463, 502, 517), (416, 463, 517), (413, 510, 415), (506, 520, 511), (516, 515, 512), (508, 414, 465), (517, 508, 521), (521, 508, 465), (416, 517, 418), (418, 517, 521), (523, 510, 513), (415, 510, 523), (520, 519, 511), (516, 524, 515), (521, 465, 525), (525, 465, 469), (466, 521, 525), (418, 521, 466), (464, 467, 522), (518, 464, 522), (520, 565, 519), (526, 565, 520), (514, 526, 520), (527, 526, 514), (515, 527, 514), (528, 527, 515), (465, 422, 469), (466, 525, 468), (525, 470, 468), (470, 522, 468), (467, 468, 522), (473, 523, 513), (523, 529, 425), (528, 515, 524), (525, 469, 530), (525, 530, 423), (423, 470, 525), (472, 523, 473), (529, 523, 472), (526, 538, 565), (528, 531, 527), (474, 469, 422), (530, 469, 474), (530, 426, 423), (530, 532, 426), (532, 471, 426), (475, 529, 472), (533, 529, 475), (425, 529, 427), (529, 534, 427), (529, 533, 534), (526, 535, 538), (527, 535, 526), (474, 428, 536), (537, 530, 474), (537, 532, 530), (475, 472, 476), (539, 429, 427), (539, 427, 534), (531, 535, 527), (428, 430, 536), (476, 540, 433), (475, 477, 533), (479, 533, 477), (534, 533, 479), (539, 534, 542), (542, 534, 479), (429, 539, 431), (431, 539, 432), (539, 543, 432), (432, 543, 430), (430, 543, 536), (544, 474, 536), (537, 474, 544), (543, 539, 545), (545, 539, 542), (480, 536, 543), (540, 478, 433), (480, 543, 545), (546, 536, 480), (544, 536, 546), (479, 435, 547), (547, 435, 478), (542, 479, 547), (548, 542, 547), (542, 548, 481), (548, 549, 481), (545, 542, 481), (545, 481, 436), (436, 482, 545), (550, 545, 482), (480, 545, 550), (546, 480, 550), (484, 487, 488), (443, 489, 488), (490, 492, 551), (492, 483, 551), (484, 551, 483), (552, 551, 484), (488, 552, 484), (488, 553, 552), (489, 554, 488), (488, 554, 553), (489, 449, 554), (447, 490, 555), (551, 555, 490), (552, 555, 551), (449, 451, 554), (556, 447, 558), (555, 558, 447), (498, 558, 555), (499, 498, 555), (552, 499, 555), (553, 557, 552), (557, 501, 552), (451, 454, 554), (554, 454, 553), (501, 499, 552), (454, 557, 553), (556, 559, 503), (495, 556, 503), (558, 559, 556), (498, 504, 558), (454, 459, 461), (454, 461, 557), (503, 559, 505), (504, 559, 558), (557, 516, 501), (560, 516, 557), (461, 560, 557), (505, 559, 561), (504, 511, 559), (500, 501, 516), (509, 560, 461), (509, 463, 560), (505, 561, 513), (463, 518, 560), (561, 562, 513), (559, 562, 561), (511, 519, 559), (563, 516, 560), (518, 522, 560), (559, 564, 562), (519, 564, 559), (560, 522, 563), (516, 563, 524), (519, 565, 564), (513, 562, 473), (563, 567, 524), (532, 567, 563), (471, 532, 522), (522, 532, 563), (470, 471, 522), (473, 562, 564), (565, 566, 564), (564, 476, 472), (473, 564, 472), (566, 476, 564), (565, 538, 566), (524, 567, 528), (567, 531, 528), (537, 568, 532), (532, 568, 567), (476, 566, 540), (566, 541, 540), (569, 538, 570), (535, 570, 538), (571, 570, 535), (531, 571, 535), (544, 572, 568), (568, 572, 567), (537, 544, 568), (531, 572, 571), (567, 572, 531), (540, 541, 478), (478, 541, 573), (569, 573, 541), (569, 574, 573), (570, 574, 569), (571, 574, 570), (575, 574, 571), (572, 575, 571), (546, 575, 572), (544, 546, 572), (547, 478, 573), (574, 547, 573), (548, 547, 574), (549, 548, 574), (575, 549, 574), (482, 549, 575), (550, 482, 575), (546, 550, 575), (566, 569, 541), (566, 538, 569)])
_uv = me_cube.uv_layers.new(name='UVMap')
_uv.uv.foreach_set('vector', [0.2651, 0.5908, 0.3088, 0.6028, 0.2846, 0.6306, 0.2942, 0.9646, 0.3091, 0.9637, 0.2981, 0.9814, 0.3091, 0.9637, 0.2942, 0.9646, 0.295, 0.951, 0.3055, 0.5589, 0.3337, 0.5896, 0.3088, 0.6028, 0.272, 0.5476, 0.2882, 0.5255, 0.3055, 0.5589, 0.7284, 0.8973, 0.7407, 0.8932, 0.7367, 0.9126, 0.6917, 0.9081, 0.6786, 0.911, 0.6915, 0.8965, 0.6786, 0.911, 0.6772, 0.8932, 0.6915, 0.8965, 0.695, 0.9235, 0.6786, 0.911, 0.6917, 0.9081, 0.695, 0.9235, 0.6826, 0.9311, 0.6786, 0.911, 0.695, 0.9235, 0.6952, 0.9395, 0.6826, 0.9311, 0.3828, 0.6137, 0.3828, 0.6145, 0.3826, 0.6143, 0.3055, 0.5589, 0.3088, 0.6028, 0.2651, 0.5908, 0.2651, 0.5908, 0.272, 0.5476, 0.3055, 0.5589, 0.2651, 0.5908, 0.2417, 0.5585, 0.272, 0.5476, 0.7252, 0.9117, 0.7284, 0.8973, 0.7367, 0.9126, 0.7244, 0.9294, 0.7252, 0.9117, 0.7367, 0.9126, 0.6917, 0.9081, 0.7116, 0.9076, 0.695, 0.9235, 0.6917, 0.9081, 0.6915, 0.8965, 0.7116, 0.9076, 0.6915, 0.8965, 0.7067, 0.8934, 0.7116, 0.9076, 0.7116, 0.9076, 0.7116, 0.9326, 0.695, 0.9235, 0.7116, 0.9326, 0.6952, 0.9395, 0.695, 0.9235, 0.3088, 0.6028, 0.3121, 0.6402, 0.2846, 0.6306, 0.3827, 0.5191, 0.3825, 0.5185, 0.3827, 0.5183, 0.2846, 0.6306, 0.3121, 0.6402, 0.2979, 0.6615, 0.2422, 0.7807, 0.2571, 0.7748, 0.2473, 0.8083, 0.2422, 0.7807, 0.2431, 0.7465, 0.2571, 0.7748, 0.6329, 0.9841, 0.6402, 0.974, 0.6402, 0.9935, 0.3677, 0.6806, 0.3821, 0.6668, 0.3823, 0.7015, 0.3677, 0.6806, 0.3666, 0.6541, 0.3821, 0.6668, 0.2571, 0.7361, 0.2431, 0.7465, 0.2474, 0.7236, 0.2431, 0.7465, 0.2571, 0.7361, 0.2571, 0.7748, 0.3823, 0.7015, 0.3748, 0.7392, 0.3662, 0.7105, 0.3823, 0.7015, 0.3662, 0.7105, 0.3746, 0.6969, 0.3746, 0.6969, 0.3662, 0.7105, 0.3677, 0.6806, 0.3521, 0.672, 0.3666, 0.6541, 0.3677, 0.6806, 0.3662, 0.7105, 0.3748, 0.7392, 0.3509, 0.7424, 0.3509, 0.7424, 0.3748, 0.7392, 0.3625, 0.7661, 0.3662, 0.7105, 0.3509, 0.7424, 0.3464, 0.7044, 0.3662, 0.7105, 0.3464, 0.7044, 0.3677, 0.6806, 0.3521, 0.672, 0.3677, 0.6806, 0.3464, 0.7044, 0.3464, 0.7044, 0.3509, 0.7424, 0.3382, 0.7306, 0.6329, 0.9187, 0.6193, 0.9069, 0.632, 0.8951, 0.2448, 0.9354, 0.2571, 0.9277, 0.2571, 0.9523, 0.2456, 0.9132, 0.2571, 0.9277, 0.2448, 0.9354, 0.6193, 0.9069, 0.6329, 0.9187, 0.6204, 0.9254, 0.6193, 0.9069, 0.6204, 0.9254, 0.609, 0.9289, 0.6001, 0.9353, 0.5963, 0.9158, 0.609, 0.9167, 0.6329, 0.9187, 0.6329, 0.9392, 0.6213, 0.9422, 0.6213, 0.9422, 0.6204, 0.9254, 0.6329, 0.9187, 0.6204, 0.9254, 0.6213, 0.9422, 0.609, 0.9289, 0.0724, 0.9527, 0.05107, 0.9276, 0.09344, 0.9087, 0.3382, 0.5575, 0.3337, 0.5896, 0.3055, 0.5589, 0.3382, 0.5575, 0.3055, 0.5589, 0.3144, 0.5183, 0.7803, 0.9538, 0.7637, 0.9157, 0.7803, 0.8932, 0.3091, 0.9637, 0.3136, 0.9792, 0.2981, 0.9814, 0.462, 0.9757, 0.4688, 0.9618, 0.4691, 0.9881, 0.295, 0.951, 0.3136, 0.9459, 0.3091, 0.9637, 0.7959, 0.4924, 0.7969, 0.5302, 0.7719, 0.508, 0.7407, 0.9288, 0.7356, 0.939, 0.7367, 0.9126, 0.4688, 0.9618, 0.462, 0.9757, 0.453, 0.9607, 0.3337, 0.5896, 0.338, 0.6366, 0.3088, 0.6028, 0.09344, 0.9087, 0.1107, 0.9421, 0.0724, 0.9527, 0.8254, 0.5117, 0.7969, 0.5302, 0.7959, 0.4924, 0.7367, 0.9126, 0.7356, 0.939, 0.7244, 0.9294, 0.322, 0.6753, 0.3121, 0.6402, 0.338, 0.6366, 0.338, 0.6366, 0.3121, 0.6402, 0.3088, 0.6028, 0.2417, 0.5585, 0.2651, 0.5908, 0.2268, 0.5949, 0.7116, 0.9384, 0.713, 0.9147, 0.7244, 0.9294, 0.713, 0.9147, 0.7252, 0.9117, 0.7244, 0.9294, 0.3474, 0.9249, 0.3331, 0.9191, 0.3474, 0.9041, 0.5246, 0.4924, 0.5332, 0.5301, 0.5088, 0.5067, 0.2979, 0.6615, 0.2712, 0.6669, 0.2846, 0.6306, 0.2846, 0.6306, 0.2479, 0.6385, 0.2651, 0.5908, 0.2712, 0.6669, 0.2479, 0.6385, 0.2846, 0.6306, 0.2479, 0.6385, 0.2277, 0.6224, 0.2651, 0.5908, 0.2277, 0.6224, 0.2268, 0.5949, 0.2651, 0.5908, 0.2422, 0.7807, 0.2321, 0.7869, 0.2328, 0.7637, 0.2473, 0.8083, 0.2321, 0.7869, 0.2422, 0.7807, 0.2368, 0.812, 0.2321, 0.7869, 0.2473, 0.8083, 0.2328, 0.7637, 0.2431, 0.7465, 0.2422, 0.7807, 0.2048, 0.9662, 0.215, 0.9728, 0.2053, 0.9842, 0.2048, 0.9662, 0.215, 0.9527, 0.215, 0.9728, 0.2717, 0.8176, 0.2724, 0.7959, 0.2817, 0.8007, 0.374, 0.7668, 0.3748, 0.7392, 0.3823, 0.7531, 0.2471, 0.7082, 0.2474, 0.7236, 0.2345, 0.7236, 0.2345, 0.7236, 0.2474, 0.7236, 0.2431, 0.7465, 0.3748, 0.7392, 0.374, 0.7668, 0.3625, 0.7661, 0.374, 0.7668, 0.3604, 0.787, 0.3625, 0.7661, 0.2657, 0.7634, 0.2703, 0.7348, 0.279, 0.749, 0.3604, 0.787, 0.3492, 0.7782, 0.3625, 0.7661, 0.2713, 0.6995, 0.2703, 0.7348, 0.2571, 0.7287, 0.2713, 0.6995, 0.2571, 0.7287, 0.2618, 0.6924, 0.3492, 0.7782, 0.3509, 0.7424, 0.3625, 0.7661, 0.2571, 0.9523, 0.2424, 0.9552, 0.2448, 0.9354, 0.5963, 0.9158, 0.609, 0.8951, 0.609, 0.9167, 0.2448, 0.9354, 0.2349, 0.9263, 0.2456, 0.9132, 0.6001, 0.9353, 0.5852, 0.932, 0.5963, 0.9158, 0.1597, 0.9719, 0.1576, 0.9545, 0.1736, 0.9527, 0.1736, 0.9733, 0.1597, 0.9719, 0.1736, 0.9527, 0.7853, 0.9881, 0.7803, 0.969, 0.7959, 0.9754, 0.7934, 0.9565, 0.7959, 0.9754, 0.7803, 0.969, 0.06448, 0.8887, 0.05107, 0.9276, 0.03628, 0.8878, 0.05107, 0.9276, 0.0148, 0.9024, 0.03628, 0.8878, 0.05107, 0.9276, 0.06448, 0.8887, 0.09344, 0.9087, 0.7719, 0.508, 0.7969, 0.5302, 0.7673, 0.5522, 0.7719, 0.508, 0.7673, 0.5522, 0.7435, 0.5322, 0.4964, 0.9178, 0.4978, 0.8951, 0.5092, 0.899, 0.4964, 0.9178, 0.5092, 0.899, 0.5092, 0.924, 0.4546, 0.9435, 0.4688, 0.9618, 0.453, 0.9607, 0.4546, 0.9435, 0.4691, 0.9424, 0.4688, 0.9618, 0.1107, 0.9421, 0.09344, 0.9087, 0.1348, 0.8871, 0.5616, 0.5681, 0.5332, 0.5301, 0.553, 0.5096, 0.8716, 0.0, 0.8945, 0.01163, 0.8744, 0.04292, 0.3225, 0.9372, 0.3186, 0.9216, 0.3331, 0.9191, 0.3353, 0.9392, 0.3225, 0.9372, 0.3331, 0.9191, 0.3474, 0.9249, 0.3353, 0.9392, 0.3331, 0.9191, 0.5088, 0.5067, 0.5332, 0.5301, 0.5084, 0.5492, 0.4831, 0.5201, 0.5088, 0.5067, 0.5084, 0.5492, 0.9373, 0.05994, 0.9156, 0.01799, 0.9355, 0.004421, 0.3656, 0.8904, 0.3487, 0.9048, 0.3536, 0.8897, 0.306, 0.9245, 0.3186, 0.9338, 0.3109, 0.9459, 0.3656, 0.8904, 0.3808, 0.9031, 0.3637, 0.9148, 0.3487, 0.9048, 0.3656, 0.8904, 0.3637, 0.9148, 0.5209, 0.9196, 0.5227, 0.8951, 0.5309, 0.9092, 0.3825, 0.6072, 0.3732, 0.6301, 0.3736, 0.595, 0.3736, 0.595, 0.3732, 0.6301, 0.3562, 0.6235, 0.3732, 0.6301, 0.3598, 0.6541, 0.3562, 0.6235, 0.4982, 0.9529, 0.486, 0.9634, 0.4839, 0.9432, 0.3637, 0.9148, 0.3808, 0.9031, 0.3787, 0.9259, 0.5309, 0.9337, 0.5209, 0.9196, 0.5309, 0.9092, 0.3637, 0.9148, 0.3476, 0.9294, 0.3487, 0.9048, 0.2328, 0.7637, 0.2268, 0.751, 0.2431, 0.7465, 0.3598, 0.6541, 0.3465, 0.6432, 0.3562, 0.6235, 0.3641, 0.9411, 0.3637, 0.9148, 0.3787, 0.9259, 0.3476, 0.9294, 0.3637, 0.9148, 0.3641, 0.9411, 0.2345, 0.7236, 0.2313, 0.6951, 0.2471, 0.7082, 0.3702, 0.5684, 0.3745, 0.5388, 0.3825, 0.5671, 0.2268, 0.751, 0.2345, 0.7236, 0.2431, 0.7465, 0.3736, 0.595, 0.3702, 0.5684, 0.3825, 0.5671, 0.3702, 0.5684, 0.3736, 0.595, 0.3525, 0.5867, 0.3736, 0.595, 0.3562, 0.6235, 0.3525, 0.5867, 0.3409, 0.6138, 0.3525, 0.5867, 0.3562, 0.6235, 0.2724, 0.7959, 0.2657, 0.7634, 0.2823, 0.7708, 0.2724, 0.7959, 0.2823, 0.7708, 0.2817, 0.8007, 0.3465, 0.6432, 0.3409, 0.6138, 0.3562, 0.6235, 0.2471, 0.7082, 0.2313, 0.6951, 0.2436, 0.6849, 0.3382, 0.5917, 0.3436, 0.5612, 0.3525, 0.5867, 0.3409, 0.6138, 0.3382, 0.5917, 0.3525, 0.5867, 0.2657, 0.7634, 0.279, 0.749, 0.2823, 0.7708, 0.2436, 0.6849, 0.2313, 0.6951, 0.2339, 0.6753, 0.1065, 0.9693, 0.1031, 0.9527, 0.1191, 0.9552, 0.1191, 0.9552, 0.1191, 0.9772, 0.1065, 0.9693, 0.2823, 0.6878, 0.2713, 0.6995, 0.2752, 0.6753, 0.2703, 0.7348, 0.2713, 0.6995, 0.2818, 0.7175, 0.2818, 0.7175, 0.279, 0.749, 0.2703, 0.7348, 0.2448, 0.9354, 0.2424, 0.9552, 0.2345, 0.9425, 0.5913, 0.8978, 0.609, 0.8951, 0.5963, 0.9158, 0.5809, 0.9155, 0.5913, 0.8978, 0.5963, 0.9158, 0.2448, 0.9354, 0.2345, 0.9425, 0.2349, 0.9263, 0.3358, 0.9575, 0.3229, 0.9502, 0.3348, 0.9395, 0.5963, 0.9158, 0.5852, 0.932, 0.5809, 0.9155, 0.7959, 0.9426, 0.7934, 0.9565, 0.7864, 0.9475, 0.03628, 0.8878, 0.05286, 0.8264, 0.06448, 0.8887, 0.3358, 0.9575, 0.3231, 0.9693, 0.3229, 0.9502, 0.3358, 0.9575, 0.3376, 0.9716, 0.3231, 0.9693, 0.7803, 0.969, 0.7864, 0.9475, 0.7934, 0.9565, 0.09344, 0.9087, 0.06448, 0.8887, 0.09388, 0.8455, 0.7969, 0.5302, 0.7863, 0.5657, 0.7673, 0.5522, 0.7863, 0.5657, 0.7969, 0.5302, 0.8091, 0.5874, 0.8091, 0.5874, 0.7969, 0.5302, 0.8338, 0.5582, 0.7969, 0.5302, 0.8254, 0.5117, 0.8338, 0.5582, 0.553, 0.5096, 0.5847, 0.5626, 0.5616, 0.5681, 0.8254, 0.5117, 0.8603, 0.5543, 0.8338, 0.5582, 0.4805, 0.9118, 0.4881, 0.8988, 0.4964, 0.9178, 0.4881, 0.8988, 0.4978, 0.8951, 0.4964, 0.9178, 0.4824, 0.9286, 0.4805, 0.9118, 0.4964, 0.9178, 0.4824, 0.9286, 0.4964, 0.9178, 0.4927, 0.9374, 0.7356, 0.939, 0.7239, 0.9459, 0.7244, 0.9294, 0.7244, 0.9294, 0.7239, 0.9459, 0.7116, 0.9384, 0.3468, 0.9395, 0.3353, 0.9392, 0.3474, 0.9249, 0.8945, 0.01163, 0.9156, 0.01799, 0.9036, 0.08535, 0.8945, 0.01163, 0.9036, 0.08535, 0.8744, 0.04292, 0.5084, 0.5492, 0.4763, 0.5692, 0.4831, 0.5201, 0.2712, 0.6669, 0.2411, 0.6753, 0.2479, 0.6385, 0.4763, 0.5692, 0.4556, 0.5502, 0.4831, 0.5201, 0.9589, 0.03919, 0.9373, 0.05994, 0.9355, 0.004421, 0.9036, 0.08535, 0.9156, 0.01799, 0.9373, 0.05994, 0.2942, 0.9262, 0.306, 0.9245, 0.3015, 0.9431, 0.3109, 0.9459, 0.3015, 0.9431, 0.306, 0.9245, 0.3186, 0.9111, 0.306, 0.9245, 0.3076, 0.9041, 0.3186, 0.9338, 0.306, 0.9245, 0.3186, 0.9111, 0.5139, 0.9016, 0.5227, 0.8951, 0.5209, 0.9196, 0.4839, 0.9432, 0.4954, 0.9374, 0.4982, 0.9529, 0.486, 0.9634, 0.4982, 0.9529, 0.4965, 0.9696, 0.3641, 0.9411, 0.3787, 0.9259, 0.3808, 0.9382, 0.3476, 0.9294, 0.3641, 0.9411, 0.3507, 0.9445, 0.3745, 0.5388, 0.3702, 0.5684, 0.358, 0.5484, 0.3525, 0.5867, 0.358, 0.5484, 0.3702, 0.5684, 0.3745, 0.5388, 0.358, 0.5484, 0.3605, 0.5183, 0.349, 0.532, 0.3605, 0.5183, 0.358, 0.5484, 0.2818, 0.7175, 0.2713, 0.6995, 0.2823, 0.6878, 0.3436, 0.5612, 0.349, 0.532, 0.358, 0.5484, 0.3525, 0.5867, 0.3436, 0.5612, 0.358, 0.5484, 0.3474, 0.9411, 0.3358, 0.9575, 0.3348, 0.9395, 0.3474, 0.9411, 0.3474, 0.9625, 0.3358, 0.9575, 0.3358, 0.9575, 0.3474, 0.9625, 0.3376, 0.9716, 0.06448, 0.8887, 0.05286, 0.8264, 0.09388, 0.8455, 0.0148, 0.9024, 0.0154, 0.84, 0.03628, 0.8878, 0.03628, 0.8878, 0.0154, 0.84, 0.05286, 0.8264, 0.7435, 0.5322, 0.7406, 0.6115, 0.7136, 0.5891, 0.7435, 0.5322, 0.7673, 0.5522, 0.7406, 0.6115, 0.7673, 0.5522, 0.7863, 0.5657, 0.7803, 0.6233, 0.09344, 0.9087, 0.09388, 0.8455, 0.1248, 0.8544, 0.7863, 0.5657, 0.8091, 0.5874, 0.7803, 0.6233, 0.1348, 0.8871, 0.09344, 0.9087, 0.1248, 0.8544, 0.8091, 0.5874, 0.8338, 0.5582, 0.8488, 0.6375, 0.5616, 0.5681, 0.5847, 0.5626, 0.5854, 0.6144, 0.8338, 0.5582, 0.8603, 0.5543, 0.8639, 0.5928, 0.5348, 0.5922, 0.5332, 0.5301, 0.5616, 0.5681, 0.8744, 0.04292, 0.8726, 0.09802, 0.8536, 0.0783, 0.5084, 0.5492, 0.5332, 0.5301, 0.5348, 0.5922, 0.8726, 0.09802, 0.8744, 0.04292, 0.9036, 0.08535, 0.4763, 0.5692, 0.5084, 0.5492, 0.5006, 0.6072, 0.6431, 0.9733, 0.6462, 0.9536, 0.6557, 0.9617, 0.6557, 0.9617, 0.6462, 0.9536, 0.6557, 0.944, 0.4763, 0.5692, 0.5006, 0.6072, 0.4742, 0.6099, 0.4763, 0.5692, 0.4742, 0.6099, 0.4446, 0.6233, 0.4556, 0.5502, 0.4763, 0.5692, 0.4446, 0.6233, 0.9373, 0.05994, 0.9589, 0.03919, 0.9753, 0.1107, 0.6329, 0.9595, 0.6431, 0.9733, 0.6346, 0.974, 0.6462, 0.9536, 0.6431, 0.9733, 0.6329, 0.9595, 0.6557, 0.944, 0.6462, 0.9536, 0.6462, 0.9345, 0.5699, 0.9603, 0.5705, 0.9807, 0.5605, 0.9801, 0.6329, 0.9595, 0.6343, 0.9359, 0.6462, 0.9536, 0.6343, 0.9359, 0.6462, 0.9345, 0.6462, 0.9536, 0.4676, 0.9357, 0.4654, 0.9186, 0.4805, 0.9298, 0.2942, 0.9262, 0.2965, 0.9049, 0.306, 0.9245, 0.4189, 0.9422, 0.4074, 0.9461, 0.4073, 0.9301, 0.3356, 0.9923, 0.3229, 0.9724, 0.3356, 0.9716, 0.4073, 0.9301, 0.4181, 0.9229, 0.4189, 0.9422, 0.5139, 0.9016, 0.5209, 0.9196, 0.5092, 0.9202, 0.4954, 0.9374, 0.5092, 0.9507, 0.4982, 0.9529, 0.4181, 0.9229, 0.4331, 0.9278, 0.4189, 0.9422, 0.4181, 0.9229, 0.4073, 0.9301, 0.4074, 0.9069, 0.5209, 0.9196, 0.5309, 0.9337, 0.5152, 0.9415, 0.5092, 0.9202, 0.5209, 0.9196, 0.5152, 0.9415, 0.4982, 0.9529, 0.5092, 0.9507, 0.5092, 0.972, 0.4965, 0.9696, 0.4982, 0.9529, 0.5092, 0.972, 0.5309, 0.9337, 0.526, 0.9487, 0.5152, 0.9415, 0.2048, 0.9645, 0.1935, 0.968, 0.2019, 0.9527, 0.347, 0.9909, 0.3356, 0.982, 0.347, 0.9716, 0.2048, 0.9645, 0.2048, 0.9804, 0.1935, 0.968, 0.1858, 0.979, 0.1739, 0.965, 0.1858, 0.96, 0.4331, 0.9623, 0.4292, 0.981, 0.4199, 0.9726, 0.02893, 0.7749, 0.05286, 0.8264, 0.0154, 0.84, 0.7063, 0.6672, 0.7136, 0.5891, 0.7406, 0.6115, 0.7803, 0.6233, 0.7406, 0.6115, 0.7673, 0.5522, 0.1348, 0.8871, 0.1248, 0.8544, 0.161, 0.803, 0.1348, 0.8871, 0.161, 0.803, 0.1683, 0.8453, 0.5854, 0.6144, 0.5621, 0.6369, 0.5616, 0.5681, 0.8338, 0.5582, 0.8639, 0.5928, 0.8488, 0.6375, 0.5348, 0.5922, 0.5616, 0.5681, 0.5621, 0.6369, 0.5084, 0.5492, 0.5348, 0.5922, 0.5006, 0.6072, 0.4333, 0.9862, 0.4331, 0.9752, 0.4437, 0.9797, 0.4331, 0.9752, 0.4437, 0.9606, 0.4437, 0.9797, 0.7803, 0.9715, 0.7727, 0.9635, 0.7802, 0.9538, 0.9373, 0.05994, 0.9753, 0.1107, 0.9384, 0.1256, 0.9036, 0.08535, 0.9373, 0.05994, 0.9384, 0.1256, 0.5597, 0.9065, 0.5496, 0.8956, 0.5605, 0.8951, 0.7727, 0.9635, 0.7803, 0.9715, 0.7711, 0.9824, 0.5699, 0.9603, 0.5807, 0.9507, 0.5797, 0.965, 0.5797, 0.965, 0.5705, 0.9807, 0.5699, 0.9603, 0.2171, 0.9804, 0.215, 0.966, 0.2268, 0.9777, 0.7803, 0.9863, 0.7711, 0.9824, 0.7803, 0.9715, 0.2268, 0.9614, 0.215, 0.966, 0.2188, 0.9527, 0.2268, 0.9777, 0.215, 0.966, 0.2268, 0.9614, 0.03974, 0.9726, 0.04088, 0.9849, 0.0311, 0.9853, 0.02692, 0.984, 0.01597, 0.9828, 0.02086, 0.9753, 0.453, 0.915, 0.4654, 0.9186, 0.4544, 0.9321, 0.4676, 0.9357, 0.4544, 0.9321, 0.4654, 0.9186, 0.4676, 0.9357, 0.4805, 0.9298, 0.4755, 0.9424, 0.4664, 0.9016, 0.4654, 0.9186, 0.453, 0.915, 0.6751, 0.9124, 0.6629, 0.9195, 0.6651, 0.8978, 0.4654, 0.9186, 0.4664, 0.9016, 0.4805, 0.908, 0.4805, 0.9298, 0.4654, 0.9186, 0.4805, 0.908, 0.6629, 0.9195, 0.6751, 0.9124, 0.6694, 0.9303, 0.4805, 0.908, 0.4664, 0.9016, 0.4751, 0.8951, 0.4331, 0.904, 0.4331, 0.9278, 0.4229, 0.9066, 0.4229, 0.9066, 0.4331, 0.9278, 0.4181, 0.9229, 0.4074, 0.9069, 0.4197, 0.8951, 0.4229, 0.9066, 0.4181, 0.9229, 0.4074, 0.9069, 0.4229, 0.9066, 0.1858, 0.96, 0.1739, 0.965, 0.1736, 0.9527, 0.6219, 0.9577, 0.6082, 0.9565, 0.6095, 0.9427, 0.6219, 0.9577, 0.6095, 0.9427, 0.6232, 0.9422, 0.6329, 0.9523, 0.6219, 0.9577, 0.6232, 0.9422, 0.6329, 0.9654, 0.6219, 0.9577, 0.6329, 0.9523, 0.4969, 0.972, 0.4969, 0.9883, 0.4886, 0.9763, 0.7192, 0.9459, 0.729, 0.9631, 0.714, 0.9546, 0.4199, 0.9726, 0.4292, 0.981, 0.4227, 0.9912, 0.4331, 0.9623, 0.4199, 0.9726, 0.4187, 0.9566, 0.4331, 0.9623, 0.4187, 0.9566, 0.4331, 0.9461, 0.5942, 0.9484, 0.6048, 0.9485, 0.6048, 0.9625, 0.0154, 0.84, 0.001033, 0.7605, 0.02893, 0.7749, 0.2998, 0.7087, 0.3065, 0.6971, 0.3038, 0.7229, 0.05286, 0.8264, 0.08988, 0.7795, 0.09388, 0.8455, 0.8191, 0.6714, 0.7803, 0.6233, 0.8091, 0.5874, 0.161, 0.803, 0.1248, 0.8544, 0.1308, 0.7729, 0.8091, 0.5874, 0.8488, 0.6375, 0.8191, 0.6714, 0.8488, 0.6375, 0.8639, 0.5928, 0.884, 0.6577, 0.2651, 0.9757, 0.2744, 0.9647, 0.2817, 0.9769, 0.5348, 0.5922, 0.5621, 0.6369, 0.5232, 0.6822, 0.5006, 0.6072, 0.5348, 0.5922, 0.5232, 0.6822, 0.2817, 0.9585, 0.2817, 0.9769, 0.2744, 0.9647, 0.5597, 0.9065, 0.5605, 0.9239, 0.5476, 0.9213, 0.5605, 0.9239, 0.5504, 0.9343, 0.5476, 0.9213, 0.2744, 0.9647, 0.2593, 0.9585, 0.2677, 0.9464, 0.2817, 0.9585, 0.2744, 0.9647, 0.2677, 0.9464, 0.5476, 0.9213, 0.5427, 0.9057, 0.5597, 0.9065, 0.5427, 0.9057, 0.5496, 0.8956, 0.5597, 0.9065, 0.5504, 0.9343, 0.5355, 0.9269, 0.5476, 0.9213, 0.4742, 0.6099, 0.4778, 0.661, 0.4446, 0.6233, 0.5476, 0.9213, 0.5309, 0.9129, 0.5427, 0.9057, 0.5476, 0.9213, 0.5355, 0.9269, 0.5309, 0.9129, 0.5797, 0.965, 0.5807, 0.9784, 0.5705, 0.9807, 0.5309, 0.9129, 0.5344, 0.9001, 0.5427, 0.9057, 0.03974, 0.9726, 0.02692, 0.9682, 0.04088, 0.9568, 0.02692, 0.9682, 0.03974, 0.9726, 0.0311, 0.9853, 0.02086, 0.9753, 0.01226, 0.9669, 0.02692, 0.9679, 0.02692, 0.9679, 0.01226, 0.9669, 0.01789, 0.9527, 0.6772, 0.8951, 0.6751, 0.9124, 0.6651, 0.8978, 0.09145, 0.9594, 0.1031, 0.9527, 0.1031, 0.9719, 0.09178, 0.9772, 0.09145, 0.9594, 0.1031, 0.9719, 0.6751, 0.9124, 0.6772, 0.9281, 0.6694, 0.9303, 0.09178, 0.9772, 0.1031, 0.9719, 0.1003, 0.9862, 0.6219, 0.9577, 0.6329, 0.9654, 0.6249, 0.9735, 0.729, 0.9631, 0.7331, 0.9753, 0.7247, 0.9777, 0.6219, 0.9577, 0.6106, 0.9683, 0.6082, 0.9565, 0.4802, 0.9596, 0.4733, 0.943, 0.4835, 0.9424, 0.6249, 0.9735, 0.6106, 0.9683, 0.6219, 0.9577, 0.4969, 0.9883, 0.4839, 0.9885, 0.4886, 0.9763, 0.714, 0.9546, 0.729, 0.9631, 0.7125, 0.9661, 0.7125, 0.9661, 0.729, 0.9631, 0.7247, 0.9777, 0.4835, 0.9785, 0.478, 0.9901, 0.4701, 0.9793, 0.5942, 0.9484, 0.5809, 0.9559, 0.5812, 0.9353, 0.5942, 0.9484, 0.6048, 0.9625, 0.5956, 0.9674, 0.5809, 0.9559, 0.5942, 0.9484, 0.5956, 0.9674, 0.3065, 0.6971, 0.3046, 0.6753, 0.3146, 0.6939, 0.2572, 0.8654, 0.2673, 0.8765, 0.2571, 0.8772, 0.2673, 0.8765, 0.267, 0.9011, 0.2571, 0.8772, 0.2572, 0.8654, 0.2608, 0.8563, 0.2673, 0.8765, 0.05286, 0.8264, 0.06344, 0.7325, 0.08988, 0.7795, 0.05286, 0.8264, 0.02893, 0.7749, 0.06344, 0.7325, 0.7406, 0.6115, 0.7332, 0.6782, 0.7063, 0.6672, 0.3134, 0.7301, 0.3065, 0.6971, 0.3146, 0.6939, 0.3228, 0.7173, 0.3134, 0.7301, 0.3146, 0.6939, 0.3065, 0.6971, 0.3134, 0.7301, 0.3038, 0.7229, 0.3038, 0.7229, 0.2942, 0.7183, 0.2998, 0.7087, 0.7406, 0.6115, 0.7592, 0.6761, 0.7332, 0.6782, 0.7803, 0.6233, 0.7592, 0.6761, 0.7406, 0.6115, 0.2942, 0.7183, 0.3038, 0.7229, 0.2981, 0.7428, 0.2981, 0.7428, 0.3038, 0.7229, 0.3134, 0.7301, 0.2617, 0.8317, 0.2691, 0.8472, 0.2608, 0.8563, 0.09388, 0.8455, 0.08988, 0.7795, 0.1308, 0.7729, 0.1248, 0.8544, 0.09388, 0.8455, 0.1308, 0.7729, 0.2691, 0.8472, 0.2617, 0.8317, 0.2718, 0.8218, 0.5727, 0.9154, 0.571, 0.9507, 0.5605, 0.9299, 0.2981, 0.7428, 0.3134, 0.7301, 0.3071, 0.762, 0.3071, 0.762, 0.2945, 0.7545, 0.2981, 0.7428, 0.8191, 0.6714, 0.8488, 0.6375, 0.8557, 0.7229, 0.3071, 0.762, 0.3134, 0.7301, 0.3228, 0.7538, 0.5854, 0.6144, 0.5913, 0.6789, 0.5621, 0.6369, 0.8536, 0.0783, 0.8726, 0.09802, 0.8487, 0.1426, 0.3572, 0.9698, 0.3669, 0.9599, 0.3683, 0.978, 0.8726, 0.09802, 0.9036, 0.08535, 0.8787, 0.1612, 0.3669, 0.9599, 0.3554, 0.9445, 0.3683, 0.945, 0.2651, 0.9757, 0.2593, 0.9585, 0.2744, 0.9647, 0.5225, 0.9645, 0.5282, 0.9487, 0.5361, 0.9577, 0.4742, 0.6099, 0.5006, 0.6072, 0.4778, 0.661, 0.5006, 0.6072, 0.5232, 0.6822, 0.4778, 0.661, 0.9036, 0.08535, 0.9384, 0.1256, 0.9189, 0.1802, 0.8787, 0.1612, 0.9036, 0.08535, 0.9189, 0.1802, 0.2479, 0.959, 0.2396, 0.9679, 0.2345, 0.9552, 0.2677, 0.9464, 0.2796, 0.9459, 0.2817, 0.9585, 0.3952, 0.9567, 0.3907, 0.969, 0.3842, 0.9581, 0.9753, 0.1107, 0.962, 0.1858, 0.9384, 0.1256, 0.6484, 0.9855, 0.6402, 0.9827, 0.6474, 0.9771, 0.6474, 0.9771, 0.6402, 0.9827, 0.6407, 0.974, 0.6402, 0.9827, 0.6484, 0.9855, 0.6411, 0.9888, 0.6484, 0.9855, 0.6484, 0.9913, 0.6411, 0.9888, 0.1114, 0.9822, 0.1191, 0.9772, 0.1191, 0.9874, 0.1114, 0.9772, 0.1114, 0.9869, 0.1035, 0.9797, 0.7176, 0.9777, 0.7176, 0.9881, 0.7116, 0.9807, 0.5918, 0.989, 0.5977, 0.9816, 0.6006, 0.989, 0.6048, 0.9889, 0.5977, 0.9816, 0.6043, 0.9804, 0.02692, 0.9682, 0.02895, 0.9527, 0.04088, 0.9568, 0.6351, 0.9251, 0.6329, 0.9089, 0.6486, 0.9162, 0.02692, 0.984, 0.02086, 0.9753, 0.02692, 0.9679, 0.6374, 0.8951, 0.6487, 0.8957, 0.6329, 0.9089, 0.6329, 0.9089, 0.6487, 0.8957, 0.6486, 0.9162, 0.6487, 0.8957, 0.6615, 0.9082, 0.6486, 0.9162, 0.786, 0.4675, 0.7954, 0.4613, 0.7928, 0.4744, 0.6351, 0.9251, 0.6486, 0.9162, 0.6483, 0.9345, 0.6615, 0.9262, 0.6483, 0.9345, 0.6486, 0.9162, 0.6615, 0.9082, 0.6615, 0.9262, 0.6486, 0.9162, 0.7896, 0.4884, 0.7928, 0.4744, 0.7954, 0.487, 0.786, 0.4675, 0.7928, 0.4744, 0.7824, 0.4831, 0.7824, 0.4831, 0.7928, 0.4744, 0.7896, 0.4884, 0.4691, 0.958, 0.4733, 0.943, 0.4802, 0.9596, 0.7247, 0.9777, 0.7116, 0.9777, 0.7125, 0.9661, 0.4835, 0.9785, 0.4701, 0.9793, 0.4802, 0.9596, 0.4701, 0.9793, 0.4691, 0.958, 0.4802, 0.9596, 0.5809, 0.9559, 0.5956, 0.9674, 0.5862, 0.9719, 0.3035, 0.762, 0.308, 0.7809, 0.2963, 0.7844, 0.1576, 0.9841, 0.1681, 0.9733, 0.1681, 0.9912, 0.267, 0.9011, 0.2673, 0.8765, 0.2803, 0.8828, 0.02893, 0.7749, 0.03556, 0.6742, 0.06344, 0.7325, 0.03556, 0.6742, 0.02893, 0.7749, 0.001033, 0.7605, 0.2691, 0.8472, 0.2673, 0.8765, 0.2608, 0.8563, 0.2691, 0.8472, 0.2798, 0.8511, 0.2673, 0.8765, 0.08988, 0.7795, 0.06344, 0.7325, 0.1085, 0.703, 0.7063, 0.6672, 0.7332, 0.6782, 0.7214, 0.7246, 0.5688, 0.8951, 0.5809, 0.897, 0.5727, 0.9154, 0.5809, 0.897, 0.5803, 0.9308, 0.5727, 0.9154, 0.7896, 0.7176, 0.7592, 0.6761, 0.7803, 0.6233, 0.2798, 0.8511, 0.2691, 0.8472, 0.2718, 0.8218, 0.2803, 0.8176, 0.2798, 0.8511, 0.2718, 0.8218, 0.7896, 0.7176, 0.7803, 0.6233, 0.8191, 0.6714, 0.5803, 0.9308, 0.571, 0.9507, 0.5727, 0.9154, 0.5809, 0.9506, 0.571, 0.9507, 0.5803, 0.9308, 0.1308, 0.7729, 0.1648, 0.7256, 0.161, 0.803, 0.0, 0.9758, 0.002423, 0.9577, 0.01226, 0.9638, 0.002423, 0.9577, 0.01149, 0.9527, 0.01226, 0.9638, 0.01226, 0.98, 0.004797, 0.9918, 0.0, 0.9758, 0.01226, 0.9638, 0.01226, 0.98, 0.0, 0.9758, 0.6118, 0.6466, 0.5913, 0.6789, 0.5854, 0.6144, 0.8488, 0.6375, 0.884, 0.6577, 0.878, 0.7148, 0.5621, 0.6369, 0.5913, 0.6789, 0.5613, 0.7124, 0.5613, 0.7124, 0.5232, 0.6822, 0.5621, 0.6369, 0.8487, 0.1426, 0.8787, 0.1612, 0.8518, 0.2268, 0.8487, 0.1426, 0.8726, 0.09802, 0.8787, 0.1612, 0.3572, 0.9698, 0.3476, 0.9616, 0.3537, 0.9554, 0.3572, 0.9698, 0.3537, 0.9554, 0.3669, 0.9599, 0.525, 0.981, 0.5361, 0.9742, 0.5346, 0.9846, 0.525, 0.981, 0.5225, 0.9645, 0.5361, 0.9742, 0.5361, 0.9742, 0.5225, 0.9645, 0.5361, 0.9577, 0.3669, 0.9599, 0.3537, 0.9554, 0.3554, 0.9445, 0.6807, 0.9475, 0.6902, 0.9395, 0.6997, 0.9484, 0.2479, 0.959, 0.2479, 0.977, 0.2416, 0.9777, 0.3907, 0.969, 0.3829, 0.9744, 0.3842, 0.9581, 0.4446, 0.6233, 0.4778, 0.661, 0.4497, 0.7122, 0.9753, 0.1107, 1.0, 0.1992, 0.962, 0.1858, 0.2479, 0.959, 0.2416, 0.9777, 0.2396, 0.9679, 0.3829, 0.9744, 0.3907, 0.969, 0.3952, 0.9796, 0.5508, 0.9469, 0.5378, 0.9565, 0.5402, 0.9361, 0.663, 0.9857, 0.6558, 0.9708, 0.6714, 0.9719, 0.6714, 0.9719, 0.6558, 0.9708, 0.6635, 0.96, 0.7237, 0.9867, 0.7176, 0.9867, 0.7198, 0.9777, 0.7331, 0.9869, 0.7263, 0.9869, 0.7294, 0.9777, 0.5393, 0.9757, 0.5378, 0.9565, 0.5519, 0.9706, 0.6635, 0.96, 0.6558, 0.9708, 0.6557, 0.9484, 0.6714, 0.9719, 0.6635, 0.96, 0.6714, 0.9468, 0.05954, 0.9527, 0.06961, 0.961, 0.05874, 0.9712, 0.599, 0.9719, 0.5977, 0.9816, 0.5927, 0.9778, 0.5977, 0.9816, 0.5918, 0.989, 0.5927, 0.9778, 0.5977, 0.9816, 0.599, 0.9719, 0.6043, 0.9804, 0.6557, 0.9484, 0.6594, 0.9345, 0.6714, 0.9468, 0.6557, 0.9484, 0.6714, 0.9468, 0.6635, 0.96, 0.15, 0.9655, 0.15, 0.9857, 0.1389, 0.9707, 0.1389, 0.9707, 0.1467, 0.9527, 0.15, 0.9655, 0.6329, 0.978, 0.6329, 0.9915, 0.625, 0.9857, 0.6329, 0.978, 0.625, 0.9857, 0.6227, 0.9735, 0.4511, 0.9737, 0.4447, 0.9688, 0.4524, 0.9606, 0.4437, 0.985, 0.4447, 0.9688, 0.4511, 0.9737, 0.3461, 0.9041, 0.3362, 0.8956, 0.344, 0.8923, 0.344, 0.8923, 0.3362, 0.8956, 0.3369, 0.8812, 0.3461, 0.8822, 0.344, 0.8923, 0.3369, 0.8812, 0.5526, 0.9806, 0.5526, 0.9905, 0.545, 0.989, 0.4437, 0.985, 0.4511, 0.9737, 0.4524, 0.9883, 0.545, 0.989, 0.5444, 0.9757, 0.5526, 0.9806, 0.2673, 0.8765, 0.2798, 0.8511, 0.2803, 0.8828, 0.001033, 0.7605, 0.0, 0.6772, 0.03556, 0.6742, 0.7063, 0.6672, 0.7214, 0.7246, 0.7019, 0.7507, 0.308, 0.7809, 0.3006, 0.8156, 0.2963, 0.7844, 0.7332, 0.6782, 0.7592, 0.6761, 0.7532, 0.7409, 0.7332, 0.6782, 0.7532, 0.7409, 0.7214, 0.7246, 0.2963, 0.7844, 0.3006, 0.8156, 0.2942, 0.8246, 0.308, 0.7809, 0.3131, 0.8212, 0.3006, 0.8156, 0.308, 0.7809, 0.3225, 0.8088, 0.3131, 0.8212, 0.1308, 0.7729, 0.08988, 0.7795, 0.1085, 0.703, 0.1308, 0.7729, 0.1457, 0.6886, 0.1648, 0.7256, 0.8319, 0.7734, 0.7896, 0.7176, 0.8191, 0.6714, 0.2987, 0.8439, 0.2942, 0.8246, 0.3006, 0.8156, 0.2987, 0.8439, 0.3006, 0.8156, 0.31, 0.8479, 0.31, 0.8479, 0.3006, 0.8156, 0.3131, 0.8212, 0.3225, 0.8088, 0.3225, 0.8434, 0.3131, 0.8212, 0.3225, 0.8434, 0.31, 0.8479, 0.3131, 0.8212, 0.1648, 0.7256, 0.1909, 0.7093, 0.161, 0.803, 0.8191, 0.6714, 0.8557, 0.7229, 0.8319, 0.7734, 0.6118, 0.6466, 0.6218, 0.7463, 0.5913, 0.6789, 0.8488, 0.6375, 0.878, 0.7148, 0.8557, 0.7229, 0.5913, 0.6789, 0.586, 0.7631, 0.5613, 0.7124, 0.825, 0.1965, 0.8487, 0.1426, 0.8518, 0.2268, 0.6779, 0.9687, 0.6772, 0.9617, 0.6897, 0.9673, 0.6772, 0.9617, 0.6807, 0.9475, 0.6897, 0.9673, 0.6779, 0.9687, 0.6897, 0.9673, 0.6856, 0.9758, 0.6807, 0.9475, 0.6997, 0.9484, 0.6897, 0.9673, 0.6856, 0.9758, 0.6897, 0.9673, 0.6932, 0.9782, 0.4778, 0.661, 0.5232, 0.6822, 0.4877, 0.7517, 0.4778, 0.661, 0.4877, 0.7517, 0.4497, 0.7122, 0.9384, 0.1256, 0.962, 0.1858, 0.9189, 0.1802, 0.2396, 0.9679, 0.2416, 0.9777, 0.2346, 0.9727, 0.6082, 0.9872, 0.618, 0.9735, 0.618, 0.9891, 0.2346, 0.9727, 0.2345, 0.9552, 0.2396, 0.9679, 0.5836, 0.9762, 0.5918, 0.9719, 0.5918, 0.9969, 0.9841, 0.2555, 0.962, 0.1858, 1.0, 0.1992, 0.5378, 0.9565, 0.5508, 0.9469, 0.5519, 0.9706, 0.5508, 0.9469, 0.5402, 0.9361, 0.5488, 0.9343, 0.06063, 0.9914, 0.05874, 0.9712, 0.06961, 0.9799, 0.06961, 0.9799, 0.05874, 0.9712, 0.06961, 0.961, 0.05489, 0.9642, 0.05677, 0.9779, 0.04199, 0.9779, 0.05489, 0.9642, 0.04199, 0.9779, 0.04088, 0.9647, 0.05489, 0.9642, 0.04088, 0.9647, 0.04526, 0.955, 0.05489, 0.9642, 0.04526, 0.955, 0.05874, 0.9527, 0.2568, 0.9552, 0.2561, 0.9658, 0.2486, 0.9599, 0.2561, 0.9658, 0.2479, 0.9754, 0.2486, 0.9599, 0.2561, 0.9658, 0.2568, 0.9819, 0.2479, 0.9754, 0.2568, 0.9819, 0.248, 0.9886, 0.2479, 0.9754, 0.1457, 0.6886, 0.1308, 0.7729, 0.1085, 0.703, 0.586, 0.7631, 0.5913, 0.6789, 0.6218, 0.7463, 0.8945, 0.2406, 0.8787, 0.1612, 0.9189, 0.1802, 0.6932, 0.9782, 0.6897, 0.9673, 0.6997, 0.9725, 0.4497, 0.7122, 0.4877, 0.7517, 0.458, 0.7818, 0.9419, 0.2485, 0.9189, 0.1802, 0.962, 0.1858, 0.8945, 0.2406, 0.9189, 0.1802, 0.9419, 0.2485, 0.0695, 0.9932, 0.06063, 0.9914, 0.06961, 0.9799, 0.5508, 0.9469, 0.5605, 0.9616, 0.5519, 0.9706, 0.2816, 0.9163, 0.2817, 0.9376, 0.2686, 0.9247, 0.2817, 0.9376, 0.273, 0.9459, 0.2686, 0.9247, 0.2632, 0.9412, 0.2686, 0.9247, 0.273, 0.9459, 0.2816, 0.9163, 0.2721, 0.9011, 0.2817, 0.9018, 0.5605, 0.9616, 0.559, 0.9757, 0.5519, 0.9706, 0.2816, 0.9163, 0.2686, 0.9247, 0.2721, 0.9011, 0.2632, 0.9412, 0.2571, 0.9228, 0.2686, 0.9247, 0.2571, 0.9228, 0.2616, 0.9027, 0.2686, 0.9247, 0.2686, 0.9247, 0.2616, 0.9027, 0.2721, 0.9011, 0.5605, 0.9757, 0.5604, 0.9818, 0.5554, 0.9783, 0.08258, 0.6551, 0.1085, 0.703, 0.06344, 0.7325, 0.7532, 0.7409, 0.7592, 0.6761, 0.7896, 0.7176, 0.8557, 0.7229, 0.878, 0.7148, 0.8822, 0.8102, 0.8319, 0.7734, 0.8557, 0.7229, 0.8822, 0.8102, 0.586, 0.7631, 0.5307, 0.7944, 0.5613, 0.7124, 0.8518, 0.2268, 0.8787, 0.1612, 0.8945, 0.2406, 0.5232, 0.6822, 0.5613, 0.7124, 0.5307, 0.7944, 0.5307, 0.7944, 0.4877, 0.7517, 0.5232, 0.6822, 0.4497, 0.7122, 0.458, 0.7818, 0.4281, 0.77, 0.962, 0.1858, 0.9841, 0.2555, 0.9419, 0.2485, 0.1239, 0.9906, 0.1228, 0.9786, 0.1276, 0.9783, 0.4052, 0.9642, 0.4067, 0.9738, 0.403, 0.9728, 0.335, 0.7653, 0.3382, 0.7568, 0.3375, 0.7673, 0.4067, 0.9738, 0.4052, 0.9642, 0.4073, 0.9664, 0.3847, 0.5865, 0.3849, 0.5956, 0.3825, 0.5837, 0.3575, 0.8881, 0.363, 0.8808, 0.363, 0.8888, 0.3351, 0.7329, 0.3382, 0.7305, 0.3382, 0.7433, 0.5526, 0.9881, 0.5554, 0.9783, 0.5604, 0.9818, 0.5526, 0.9881, 0.5604, 0.9818, 0.5605, 0.9919, 0.4067, 0.9738, 0.3998, 0.9747, 0.403, 0.9728, 0.3998, 0.9747, 0.3952, 0.9692, 0.403, 0.9728, 0.3998, 0.9747, 0.4067, 0.9738, 0.4042, 0.9803, 0.3998, 0.9747, 0.4042, 0.9803, 0.3958, 0.9803, 0.3825, 0.5837, 0.3849, 0.577, 0.3847, 0.5865, 0.06344, 0.7325, 0.03556, 0.6742, 0.08258, 0.6551, 0.0, 0.6772, 0.007827, 0.6112, 0.03556, 0.6742, 0.03556, 0.6742, 0.007827, 0.6112, 0.03322, 0.5939, 0.7214, 0.7246, 0.7329, 0.8099, 0.7019, 0.7507, 0.7019, 0.7507, 0.7329, 0.8099, 0.6933, 0.8163, 0.1085, 0.703, 0.08258, 0.6551, 0.1255, 0.6177, 0.7532, 0.7409, 0.7329, 0.8099, 0.7214, 0.7246, 0.1085, 0.703, 0.1255, 0.6177, 0.1457, 0.6886, 0.7847, 0.7988, 0.7532, 0.7409, 0.7896, 0.7176, 0.7847, 0.7988, 0.7896, 0.7176, 0.8319, 0.7734, 0.363, 0.7973, 0.3574, 0.815, 0.353, 0.787, 0.3683, 0.8862, 0.3722, 0.8734, 0.3755, 0.8897, 0.1648, 0.7256, 0.1457, 0.6886, 0.1678, 0.6563, 0.363, 0.8574, 0.3722, 0.8734, 0.3683, 0.8862, 0.1648, 0.7256, 0.1678, 0.6563, 0.1909, 0.7093, 0.1909, 0.7093, 0.1678, 0.6563, 0.1984, 0.6274, 0.8082, 0.8322, 0.8319, 0.7734, 0.8388, 0.8386, 0.363, 0.8574, 0.3718, 0.8401, 0.3722, 0.8734, 0.3722, 0.8734, 0.3718, 0.8401, 0.3808, 0.8607, 0.6437, 0.8238, 0.6129, 0.8266, 0.6218, 0.7463, 0.3808, 0.8164, 0.3808, 0.8607, 0.3718, 0.8401, 0.6218, 0.7463, 0.6129, 0.8266, 0.586, 0.7631, 0.8388, 0.8386, 0.8319, 0.7734, 0.8822, 0.8102, 0.3808, 0.8164, 0.3718, 0.8401, 0.3725, 0.8076, 0.586, 0.7631, 0.6129, 0.8266, 0.5729, 0.8313, 0.586, 0.7631, 0.5729, 0.8313, 0.5307, 0.7944, 0.8945, 0.2406, 0.9419, 0.2485, 0.9187, 0.305, 0.4281, 0.77, 0.458, 0.7818, 0.4399, 0.8303, 0.9841, 0.2555, 1.0, 0.3162, 0.9624, 0.3098, 0.9419, 0.2485, 0.9841, 0.2555, 0.9624, 0.3098, 0.7499, 0.9676, 0.7457, 0.979, 0.7444, 0.9636, 0.7457, 0.979, 0.7407, 0.9792, 0.7444, 0.9636, 0.2394, 0.9913, 0.2345, 0.9824, 0.2394, 0.9777, 0.7444, 0.9636, 0.7475, 0.9557, 0.7499, 0.9676, 0.3351, 0.756, 0.3352, 0.7529, 0.3379, 0.7562, 0.3846, 0.8595, 0.3809, 0.859, 0.3846, 0.8557, 0.3351, 0.7497, 0.3357, 0.7465, 0.3382, 0.75, 0.3379, 0.75, 0.3379, 0.7562, 0.3352, 0.7529, 0.03556, 0.6742, 0.071, 0.6002, 0.08258, 0.6551, 0.03556, 0.6742, 0.03322, 0.5939, 0.071, 0.6002, 0.7532, 0.7409, 0.7847, 0.7988, 0.7329, 0.8099, 0.1457, 0.6886, 0.1255, 0.6177, 0.1678, 0.6563, 0.7911, 0.8983, 0.798, 0.8932, 0.7952, 0.9124, 0.7847, 0.7988, 0.8319, 0.7734, 0.8082, 0.8322, 0.7911, 0.8983, 0.7952, 0.9124, 0.7803, 0.9158, 0.7952, 0.9124, 0.7807, 0.9426, 0.7803, 0.9158, 0.353, 0.787, 0.3574, 0.815, 0.3434, 0.8088, 0.3434, 0.8088, 0.3574, 0.815, 0.3487, 0.8466, 0.7625, 0.9218, 0.7637, 0.9557, 0.7487, 0.9323, 0.363, 0.8574, 0.3634, 0.8125, 0.3718, 0.8401, 0.3574, 0.815, 0.363, 0.8534, 0.3487, 0.8466, 0.3718, 0.8401, 0.3634, 0.8125, 0.3725, 0.8076, 0.825, 0.1965, 0.8518, 0.2268, 0.8106, 0.2902, 0.3725, 0.8076, 0.3634, 0.8125, 0.3677, 0.7923, 0.8106, 0.2902, 0.8518, 0.2268, 0.8679, 0.2997, 0.7552, 0.8979, 0.7637, 0.9034, 0.7625, 0.9218, 0.375, 0.787, 0.3725, 0.8076, 0.3677, 0.7923, 0.3808, 0.8164, 0.3725, 0.8076, 0.375, 0.787, 0.8679, 0.2997, 0.8518, 0.2268, 0.8945, 0.2406, 0.7637, 0.9034, 0.7552, 0.8979, 0.7633, 0.8932, 0.479, 0.8292, 0.4877, 0.7517, 0.5307, 0.7944, 0.8945, 0.2406, 0.9187, 0.305, 0.8679, 0.2997, 0.458, 0.7818, 0.4877, 0.7517, 0.479, 0.8292, 0.458, 0.7818, 0.479, 0.8292, 0.4399, 0.8303, 0.9187, 0.305, 0.9419, 0.2485, 0.9624, 0.3098, 0.1256, 0.961, 0.1193, 0.9657, 0.1191, 0.9582, 0.335, 0.7822, 0.3354, 0.7779, 0.3382, 0.787, 0.3354, 0.7779, 0.3382, 0.7715, 0.3382, 0.787, 0.1291, 0.9612, 0.1276, 0.9783, 0.1256, 0.961, 0.1228, 0.9786, 0.1256, 0.961, 0.1276, 0.9783, 0.1228, 0.9786, 0.1193, 0.9657, 0.1256, 0.961, 0.3382, 0.7715, 0.335, 0.7653, 0.3375, 0.7673, 0.3575, 0.8876, 0.3529, 0.8835, 0.3575, 0.8808, 0.2655, 0.9783, 0.2601, 0.9862, 0.2593, 0.9769, 0.4073, 0.9664, 0.4052, 0.9642, 0.403, 0.9567, 0.7457, 0.979, 0.7499, 0.9676, 0.7499, 0.9842, 0.0816, 0.9783, 0.07957, 0.9887, 0.07644, 0.9861, 0.06961, 0.9649, 0.0816, 0.9783, 0.07644, 0.9861, 0.5173, 0.9691, 0.5092, 0.974, 0.5127, 0.9504, 0.8109, 0.9181, 0.8071, 0.9006, 0.8109, 0.8932, 0.3849, 0.5442, 0.3847, 0.552, 0.3827, 0.5407, 0.3849, 0.5442, 0.3827, 0.5407, 0.3849, 0.5183, 0.3846, 0.8557, 0.3809, 0.859, 0.3809, 0.8537, 0.335, 0.7898, 0.337, 0.787, 0.337, 0.793, 0.3382, 0.7433, 0.3382, 0.75, 0.3357, 0.7465, 0.3529, 0.8808, 0.3529, 0.887, 0.3482, 0.8848, 0.08258, 0.6551, 0.071, 0.6002, 0.1255, 0.6177, 0.7847, 0.7988, 0.7729, 0.8513, 0.7329, 0.8099, 0.1255, 0.6177, 0.1674, 0.5936, 0.1678, 0.6563, 0.8082, 0.8322, 0.7729, 0.8513, 0.7847, 0.7988, 0.2372, 0.8287, 0.2431, 0.812, 0.2476, 0.8306, 0.2382, 0.8459, 0.2372, 0.8287, 0.2476, 0.8306, 0.1984, 0.6274, 0.1678, 0.6563, 0.1674, 0.5936, 0.7952, 0.9124, 0.798, 0.9299, 0.7807, 0.9426, 0.2382, 0.8459, 0.2415, 0.8814, 0.2352, 0.876, 0.2476, 0.8306, 0.2481, 0.8618, 0.2382, 0.8459, 0.2481, 0.8618, 0.2415, 0.8814, 0.2382, 0.8459, 0.3434, 0.8088, 0.3487, 0.8466, 0.3382, 0.8368, 0.3487, 0.8466, 0.363, 0.8534, 0.3551, 0.8808, 0.7625, 0.9218, 0.7487, 0.9323, 0.7552, 0.8979, 0.1389, 0.9733, 0.1291, 0.9808, 0.1295, 0.9527, 0.1291, 0.9808, 0.1389, 0.9733, 0.1389, 0.9853, 0.1256, 0.961, 0.1191, 0.9582, 0.1251, 0.9527, 0.3849, 0.6412, 0.3849, 0.6431, 0.3842, 0.6426, 0.3842, 0.6426, 0.384, 0.6416, 0.3849, 0.6412, 0.1256, 0.961, 0.1291, 0.9528, 0.1291, 0.9612, 0.5369, 0.9363, 0.5312, 0.942, 0.5309, 0.9343, 0.5369, 0.9363, 0.5369, 0.9468, 0.5312, 0.942, 0.2655, 0.9916, 0.2601, 0.9862, 0.2655, 0.9783, 0.5127, 0.9504, 0.5168, 0.9487, 0.5225, 0.969, 0.2942, 0.9041, 0.3054, 0.8907, 0.3071, 0.9039, 0.6557, 0.974, 0.6557, 0.9973, 0.6509, 0.9937, 0.5087, 0.9884, 0.4969, 0.9794, 0.5087, 0.972, 0.8109, 0.9181, 0.8078, 0.9286, 0.8063, 0.9059, 0.5127, 0.9504, 0.5225, 0.969, 0.5173, 0.9691, 0.8073, 0.3757, 0.8123, 0.3574, 0.8123, 0.3861, 0.0816, 0.9527, 0.0816, 0.9783, 0.06961, 0.9649, 0.2721, 0.9841, 0.2768, 0.9769, 0.2768, 0.9959, 0.8063, 0.9059, 0.8071, 0.9006, 0.8109, 0.9181, 0.3082, 0.8727, 0.3071, 0.8538, 0.3078, 0.8479, 0.803, 0.9638, 0.8045, 0.9487, 0.8054, 0.9711, 0.071, 0.6002, 0.04483, 0.5514, 0.09309, 0.565, 0.04483, 0.5514, 0.03322, 0.5939, 0.008379, 0.5579, 0.04483, 0.5514, 0.071, 0.6002, 0.03322, 0.5939, 0.03322, 0.5939, 0.007827, 0.6112, 0.008379, 0.5579, 0.6933, 0.8163, 0.7078, 0.8649, 0.6772, 0.8668, 0.7329, 0.8099, 0.7078, 0.8649, 0.6933, 0.8163, 0.7435, 0.8681, 0.7078, 0.8649, 0.7329, 0.8099, 0.4078, 0.9762, 0.4164, 0.9849, 0.4183, 0.9948, 0.383, 0.6465, 0.3838, 0.6412, 0.3838, 0.6645, 0.071, 0.6002, 0.09309, 0.565, 0.1255, 0.6177, 0.7729, 0.8513, 0.7435, 0.8681, 0.7329, 0.8099, 0.7435, 0.8681, 0.7729, 0.8513, 0.7906, 0.8745, 0.4078, 0.9762, 0.4079, 0.9587, 0.4164, 0.9849, 0.4164, 0.9849, 0.4079, 0.9587, 0.4116, 0.9628, 0.4079, 0.9587, 0.4073, 0.9512, 0.4116, 0.9628, 0.1255, 0.6177, 0.1287, 0.5604, 0.1674, 0.5936, 0.7729, 0.8513, 0.8082, 0.8322, 0.7906, 0.8745, 0.5382, 0.9856, 0.5378, 0.9796, 0.5437, 0.9757, 0.1964, 0.5737, 0.1984, 0.6274, 0.1674, 0.5936, 0.8082, 0.8322, 0.8388, 0.8386, 0.7906, 0.8745, 0.7906, 0.8745, 0.8388, 0.8386, 0.8445, 0.8693, 0.1984, 0.6274, 0.2268, 0.5924, 0.2268, 0.6425, 0.2883, 0.9648, 0.2905, 0.9406, 0.2922, 0.9658, 0.8388, 0.8386, 0.8822, 0.8102, 0.8445, 0.8693, 0.2841, 0.9869, 0.2883, 0.9648, 0.2922, 0.9658, 0.3802, 0.402, 0.3681, 0.4264, 0.3615, 0.4177, 0.2415, 0.8814, 0.2481, 0.8618, 0.2523, 0.895, 0.3487, 0.8466, 0.3551, 0.8808, 0.3438, 0.8656, 0.2481, 0.8618, 0.2571, 0.8695, 0.2523, 0.895, 0.5729, 0.8313, 0.6129, 0.8266, 0.5842, 0.8689, 0.3772, 0.3873, 0.3802, 0.402, 0.3615, 0.4177, 0.7407, 0.9204, 0.7448, 0.8974, 0.7487, 0.9323, 0.2523, 0.895, 0.2465, 0.9117, 0.2415, 0.8814, 0.8106, 0.2902, 0.8679, 0.2997, 0.8363, 0.3475, 0.3849, 0.3654, 0.3802, 0.402, 0.3772, 0.3873, 0.7487, 0.9323, 0.7448, 0.8974, 0.7552, 0.8979, 0.5729, 0.8313, 0.5842, 0.8689, 0.532, 0.8723, 0.5307, 0.7944, 0.5729, 0.8313, 0.532, 0.8723, 0.8679, 0.2997, 0.8877, 0.3477, 0.8363, 0.3475, 0.1291, 0.9808, 0.1389, 0.9853, 0.1293, 0.9912, 0.2523, 0.895, 0.2571, 0.9132, 0.2465, 0.9117, 0.4896, 0.8646, 0.5307, 0.7944, 0.532, 0.8723, 0.5307, 0.7944, 0.4896, 0.8646, 0.479, 0.8292, 0.9187, 0.305, 0.8877, 0.3477, 0.8679, 0.2997, 0.9383, 0.3505, 0.9187, 0.305, 0.9624, 0.3098, 0.9383, 0.3505, 0.8877, 0.3477, 0.9187, 0.305, 0.479, 0.8292, 0.4896, 0.8646, 0.4522, 0.8668, 0.4399, 0.8303, 0.479, 0.8292, 0.4522, 0.8668, 0.4399, 0.8303, 0.4522, 0.8668, 0.4161, 0.8709, 0.9624, 0.3098, 1.0, 0.3162, 0.9861, 0.3551, 0.9383, 0.3505, 0.9624, 0.3098, 0.9861, 0.3551, 0.1798, 0.01826, 0.1734, 0.003215, 0.1912, 0.0, 0.2073, 0.005527, 0.1798, 0.01826, 0.1912, 0.0, 0.3849, 0.6431, 0.3849, 0.645, 0.384, 0.6446, 0.3808, 0.8481, 0.3846, 0.8441, 0.3846, 0.8537, 0.384, 0.6446, 0.3841, 0.6436, 0.3849, 0.6431, 0.3054, 0.8907, 0.3237, 0.8882, 0.3071, 0.9039, 0.3082, 0.8727, 0.3162, 0.8727, 0.3054, 0.8907, 0.3054, 0.8907, 0.3162, 0.8727, 0.3237, 0.8882, 0.3082, 0.8727, 0.3078, 0.8479, 0.3162, 0.8727, 0.8063, 0.9148, 0.8045, 0.9487, 0.7989, 0.9367, 0.8045, 0.9487, 0.803, 0.9638, 0.7989, 0.9367, 0.8088, 0.9962, 0.798, 0.9962, 0.802, 0.9711, 0.3818, 0.9949, 0.3683, 0.9719, 0.3795, 0.9698, 0.5173, 0.9691, 0.5225, 0.969, 0.5225, 0.9971, 0.3071, 0.9039, 0.3237, 0.8882, 0.3301, 0.9041, 0.8063, 0.8932, 0.8063, 0.9148, 0.798, 0.9013, 0.8063, 0.9148, 0.7989, 0.9367, 0.798, 0.9013, 0.04166, 0.4361, 0.04475, 0.4457, 0.02653, 0.454, 0.04179, 0.4783, 0.02653, 0.454, 0.04475, 0.4457, 0.1247, 0.5008, 0.1275, 0.4816, 0.1655, 0.5034, 0.384, 0.6471, 0.3846, 0.6463, 0.3846, 0.6477, 0.702, 0.04069, 0.7088, 0.06183, 0.6818, 0.02975, 0.384, 0.6455, 0.3846, 0.645, 0.3846, 0.6463, 0.2326, 0.8449, 0.2343, 0.8749, 0.2279, 0.8855, 0.2279, 0.8855, 0.2343, 0.8749, 0.2301, 0.9188, 0.3808, 0.7996, 0.3845, 0.787, 0.3845, 0.8303, 0.3849, 0.552, 0.3849, 0.577, 0.3826, 0.556, 0.737, 0.3864, 0.7546, 0.3718, 0.7368, 0.4101, 0.08299, 0.5369, 0.09309, 0.565, 0.04483, 0.5514, 0.1536, 0.4461, 0.1336, 0.4577, 0.1155, 0.4298, 0.7435, 0.8681, 0.7238, 0.8932, 0.7078, 0.8649, 0.7078, 0.8649, 0.7238, 0.8932, 0.6836, 0.889, 0.3347, 0.6871, 0.3378, 0.6753, 0.3378, 0.7053, 0.3298, 0.8468, 0.3228, 0.8316, 0.3298, 0.8164, 0.7024, 0.9678, 0.6997, 0.9603, 0.7105, 0.9395, 0.3849, 0.5956, 0.3849, 0.6137, 0.3825, 0.608, 0.1255, 0.6177, 0.09309, 0.565, 0.1287, 0.5604, 0.2768, 0.9883, 0.2779, 0.9769, 0.2817, 0.9806, 0.7105, 0.9762, 0.7004, 0.978, 0.7024, 0.9678, 0.7105, 0.9762, 0.7088, 0.99, 0.7004, 0.978, 0.6997, 0.9603, 0.7024, 0.9678, 0.7004, 0.978, 0.2768, 0.9883, 0.2817, 0.9806, 0.2817, 0.9981, 0.4183, 0.9461, 0.4116, 0.9628, 0.4073, 0.9512, 0.5437, 0.9936, 0.5382, 0.9856, 0.5437, 0.9757, 0.3848, 0.8441, 0.3808, 0.8329, 0.3848, 0.8303, 0.409, 0.9464, 0.4183, 0.9461, 0.4073, 0.9512, 0.2922, 0.8866, 0.2905, 0.9406, 0.2829, 0.9262, 0.1984, 0.6274, 0.1964, 0.5737, 0.2268, 0.5924, 0.3681, 0.4264, 0.3535, 0.4441, 0.3615, 0.4177, 0.2829, 0.9262, 0.2905, 0.9406, 0.2823, 0.9637, 0.2883, 0.9648, 0.2823, 0.9637, 0.2905, 0.9406, 0.6451, 0.8671, 0.6192, 0.893, 0.6129, 0.8266, 0.8445, 0.8693, 0.8822, 0.8102, 0.8873, 0.8815, 0.2883, 0.9648, 0.2841, 0.9869, 0.2823, 0.9637, 0.8063, 0.9387, 0.8118, 0.9349, 0.8118, 0.9577, 0.6129, 0.8266, 0.6192, 0.893, 0.5842, 0.8689, 0.8106, 0.2902, 0.8363, 0.3475, 0.7824, 0.3574, 0.383, 0.632, 0.3849, 0.6275, 0.3849, 0.6412, 0.2448, 0.9896, 0.2394, 0.9896, 0.2413, 0.9777, 0.3687, 0.4004, 0.3772, 0.3873, 0.3615, 0.4177, 0.3849, 0.6275, 0.3828, 0.6217, 0.3849, 0.6137, 0.8113, 0.9286, 0.8118, 0.9349, 0.8063, 0.9387, 0.3351, 0.7148, 0.3378, 0.7053, 0.3378, 0.7305, 0.2826, 0.6978, 0.288, 0.6753, 0.2892, 0.7095, 0.3375, 0.2499, 0.3635, 0.2828, 0.3372, 0.3147, 0.1491, 0.02736, 0.1734, 0.003215, 0.1798, 0.01826, 0.7975, 0.3976, 0.8073, 0.3574, 0.8073, 0.4012, 0.7838, 0.4131, 0.7892, 0.3906, 0.7916, 0.4169, 0.2073, 0.005527, 0.2098, 0.03655, 0.1798, 0.01826, 0.7824, 0.432, 0.7838, 0.4131, 0.7916, 0.4169, 0.3337, 0.09197, 0.3377, 0.103, 0.3291, 0.09374, 0.2343, 0.9188, 0.2343, 0.9482, 0.2279, 0.9376, 0.3943, 0.3092, 0.3881, 0.2998, 0.388, 0.2708, 0.3291, 0.09374, 0.3132, 0.07812, 0.3337, 0.09197, 0.3274, 0.6753, 0.3347, 0.686, 0.3228, 0.6926, 0.7747, 0.1355, 0.7824, 0.14, 0.7754, 0.1809, 0.7506, 0.9786, 0.7517, 0.9557, 0.7637, 0.9786, 0.05936, 0.4401, 0.07071, 0.4567, 0.03747, 0.4461, 0.05936, 0.4401, 0.0921, 0.4476, 0.07071, 0.4567, 0.07071, 0.4567, 0.0921, 0.4476, 0.09961, 0.4835, 0.0921, 0.4476, 0.1275, 0.4816, 0.09961, 0.4835, 0.1275, 0.4816, 0.1247, 0.5008, 0.09961, 0.4835, 0.1681, 0.9888, 0.1734, 0.9733, 0.1734, 0.9983, 0.1504, 0.5114, 0.1247, 0.5008, 0.1655, 0.5034, 0.3343, 0.7453, 0.3252, 0.7359, 0.3338, 0.7107, 0.3347, 0.686, 0.3338, 0.7107, 0.3228, 0.6926, 0.3338, 0.7107, 0.3252, 0.7359, 0.3228, 0.6926, 0.3795, 0.9698, 0.3683, 0.9719, 0.3818, 0.9445, 0.03824, 0.3829, 0.05891, 0.4174, 0.03405, 0.4292, 0.05936, 0.4401, 0.04475, 0.4457, 0.05891, 0.4174, 0.05891, 0.4174, 0.04475, 0.4457, 0.04166, 0.4361, 0.0921, 0.4476, 0.05936, 0.4401, 0.05891, 0.4174, 0.1504, 0.5114, 0.1655, 0.5034, 0.1804, 0.5183, 0.3324, 0.8164, 0.324, 0.7984, 0.3347, 0.796, 0.324, 0.7984, 0.3343, 0.7453, 0.3347, 0.796, 0.3343, 0.7453, 0.324, 0.7984, 0.3252, 0.7359, 0.1275, 0.4816, 0.0921, 0.4476, 0.1336, 0.4577, 0.1804, 0.5183, 0.1655, 0.5034, 0.2038, 0.5166, 0.0, 0.2697, 0.02024, 0.2706, 0.005315, 0.2844, 0.7975, 0.4601, 0.8085, 0.4366, 0.8085, 0.4805, 0.1602, 0.5441, 0.1196, 0.5243, 0.1553, 0.5183, 0.05196, 0.3587, 0.03824, 0.3829, 0.0209, 0.3239, 0.08052, 0.3961, 0.05891, 0.4174, 0.05196, 0.3587, 0.05891, 0.4174, 0.03824, 0.3829, 0.05196, 0.3587, 0.0921, 0.4476, 0.05891, 0.4174, 0.08052, 0.3961, 0.1155, 0.4298, 0.0921, 0.4476, 0.08052, 0.3961, 0.1155, 0.4298, 0.1336, 0.4577, 0.0921, 0.4476, 0.1655, 0.5034, 0.1275, 0.4816, 0.1827, 0.4742, 0.1827, 0.4742, 0.1275, 0.4816, 0.1336, 0.4577, 0.2038, 0.5166, 0.2085, 0.4996, 0.242, 0.5183, 0.2038, 0.5166, 0.1655, 0.5034, 0.2085, 0.4996, 0.01417, 0.2334, 0.02024, 0.2706, 0.0, 0.2697, 0.6721, 0.2811, 0.7005, 0.206, 0.7028, 0.3044, 0.2085, 0.4996, 0.1655, 0.5034, 0.1827, 0.4742, 0.2085, 0.4996, 0.2629, 0.4867, 0.242, 0.5183, 0.0816, 0.9864, 0.09145, 0.9527, 0.09145, 0.9959, 0.001203, 0.243, 0.01417, 0.2334, 0.0, 0.2697, 0.1196, 0.5243, 0.1602, 0.5441, 0.1287, 0.5604, 0.09309, 0.565, 0.08299, 0.5369, 0.1287, 0.5604, 0.08299, 0.5369, 0.1196, 0.5243, 0.1287, 0.5604, 0.687, 0.1255, 0.6385, 0.1417, 0.6495, 0.08012, 0.7005, 0.206, 0.6385, 0.1417, 0.687, 0.1255, 0.7906, 0.8745, 0.7238, 0.8932, 0.7435, 0.8681, 0.2085, 0.4996, 0.1827, 0.4742, 0.2629, 0.4867, 0.2629, 0.4867, 0.1827, 0.4742, 0.2446, 0.4497, 0.2708, 0.5086, 0.2358, 0.5108, 0.2629, 0.4867, 0.2708, 0.5086, 0.2629, 0.4867, 0.2813, 0.5003, 0.01417, 0.2334, 0.001203, 0.243, 0.009613, 0.2142, 0.1911, 0.9527, 0.1911, 0.9961, 0.1858, 0.9791, 0.1287, 0.5604, 0.1602, 0.5441, 0.1674, 0.5936, 0.7005, 0.206, 0.6442, 0.2242, 0.6385, 0.1417, 0.6721, 0.2811, 0.6442, 0.2242, 0.7005, 0.206, 0.2921, 0.4409, 0.2629, 0.4867, 0.2446, 0.4497, 0.2629, 0.4867, 0.2934, 0.4875, 0.2813, 0.5003, 0.6227, 0.9735, 0.6227, 0.9956, 0.6184, 0.9921, 0.03666, 0.1793, 0.009613, 0.2142, 0.0167, 0.1932, 0.01417, 0.2334, 0.009613, 0.2142, 0.03666, 0.1793, 0.02024, 0.2706, 0.01417, 0.2334, 0.04129, 0.2145, 0.1674, 0.5936, 0.1602, 0.5441, 0.1964, 0.5737, 0.6385, 0.1417, 0.6057, 0.08497, 0.6495, 0.08012, 0.6721, 0.2811, 0.6401, 0.2922, 0.6442, 0.2242, 0.2934, 0.4875, 0.2629, 0.4867, 0.3165, 0.4696, 0.04994, 0.1352, 0.03666, 0.1793, 0.0167, 0.1932, 0.1912, 0.5413, 0.2266, 0.5558, 0.1964, 0.5737, 0.6442, 0.2242, 0.5805, 0.1916, 0.6385, 0.1417, 0.5805, 0.1916, 0.5639, 0.1235, 0.6385, 0.1417, 0.5884, 0.2867, 0.5805, 0.1916, 0.6442, 0.2242, 0.6401, 0.2922, 0.5884, 0.2867, 0.6442, 0.2242, 0.6401, 0.2922, 0.6721, 0.2811, 0.6441, 0.3656, 0.2899, 0.4131, 0.2921, 0.4409, 0.2446, 0.4497, 0.2629, 0.4867, 0.2921, 0.4409, 0.3198, 0.4498, 0.3165, 0.4696, 0.2629, 0.4867, 0.3198, 0.4498, 0.3535, 0.4441, 0.3165, 0.4696, 0.3198, 0.4498, 0.1964, 0.5737, 0.2266, 0.5558, 0.2268, 0.5924, 0.6385, 0.1417, 0.5639, 0.1235, 0.6057, 0.08497, 0.6441, 0.3656, 0.5884, 0.2867, 0.6401, 0.2922, 0.8358, 0.8932, 0.8445, 0.8693, 0.8873, 0.8815, 0.3198, 0.4498, 0.2921, 0.4409, 0.3399, 0.4163, 0.3399, 0.4163, 0.2921, 0.4409, 0.3275, 0.3843, 0.3535, 0.4441, 0.3198, 0.4498, 0.3615, 0.4177, 0.3615, 0.4177, 0.3198, 0.4498, 0.3399, 0.4163, 0.08682, 0.1125, 0.03666, 0.1793, 0.04994, 0.1352, 0.6451, 0.8671, 0.6772, 0.8941, 0.6192, 0.893, 0.5639, 0.1235, 0.5515, 0.07291, 0.6057, 0.08497, 0.6441, 0.3656, 0.5663, 0.3775, 0.5884, 0.2867, 0.3399, 0.4163, 0.3275, 0.3843, 0.3642, 0.3828, 0.3642, 0.3828, 0.3275, 0.3843, 0.3529, 0.343, 0.3687, 0.4004, 0.3399, 0.4163, 0.3642, 0.3828, 0.3615, 0.4177, 0.3399, 0.4163, 0.3687, 0.4004, 0.6119, 0.4924, 0.5882, 0.4912, 0.5973, 0.4834, 0.6413, 0.4787, 0.6119, 0.4924, 0.5973, 0.4834, 0.5639, 0.1235, 0.4985, 0.1056, 0.5515, 0.07291, 0.5125, 0.1684, 0.4985, 0.1056, 0.5639, 0.1235, 0.5805, 0.1916, 0.5125, 0.1684, 0.5639, 0.1235, 0.5214, 0.2473, 0.5125, 0.1684, 0.5805, 0.1916, 0.5884, 0.2867, 0.5214, 0.2473, 0.5805, 0.1916, 0.5252, 0.3284, 0.5214, 0.2473, 0.5884, 0.2867, 0.3275, 0.3843, 0.3372, 0.3147, 0.3529, 0.343, 0.3687, 0.4004, 0.3642, 0.3828, 0.3763, 0.394, 0.3642, 0.3828, 0.3804, 0.3915, 0.3763, 0.394, 0.7647, 0.9655, 0.7689, 0.9852, 0.7637, 0.971, 0.5882, 0.4912, 0.5863, 0.4861, 0.5973, 0.4834, 0.08835, 0.08183, 0.08682, 0.1125, 0.04994, 0.1352, 0.6192, 0.893, 0.563, 0.8951, 0.5842, 0.8689, 0.5252, 0.3284, 0.5884, 0.2867, 0.5663, 0.3775, 0.3642, 0.3828, 0.3529, 0.343, 0.3752, 0.3397, 0.3642, 0.3828, 0.3752, 0.3397, 0.3772, 0.3873, 0.2677, 0.9818, 0.2721, 0.9769, 0.2721, 0.9937, 0.1202, 0.05527, 0.08682, 0.1125, 0.08835, 0.08183, 0.1389, 0.07524, 0.08682, 0.1125, 0.1202, 0.05527, 0.5125, 0.1684, 0.4549, 0.1456, 0.4985, 0.1056, 0.5252, 0.3284, 0.4726, 0.3136, 0.5214, 0.2473, 0.3635, 0.2828, 0.3529, 0.343, 0.3372, 0.3147, 0.3752, 0.3397, 0.3529, 0.343, 0.3635, 0.2828, 0.3752, 0.3397, 0.3849, 0.3654, 0.3772, 0.3873, 0.2942, 0.7368, 0.2823, 0.7425, 0.2892, 0.7095, 0.2823, 0.7425, 0.2826, 0.6978, 0.2892, 0.7095, 0.1466, 0.04064, 0.1389, 0.07524, 0.1202, 0.05527, 0.1712, 0.04908, 0.1389, 0.07524, 0.1466, 0.04064, 0.119, 0.1145, 0.1389, 0.07524, 0.1698, 0.09866, 0.1389, 0.07524, 0.1976, 0.07126, 0.1698, 0.09866, 0.1389, 0.07524, 0.1712, 0.04908, 0.1976, 0.07126, 0.5125, 0.1684, 0.4618, 0.2188, 0.4549, 0.1456, 0.5214, 0.2473, 0.4618, 0.2188, 0.5125, 0.1684, 0.3635, 0.2828, 0.3375, 0.2499, 0.3581, 0.2075, 0.3849, 0.2881, 0.3752, 0.3397, 0.3635, 0.2828, 0.2899, 0.785, 0.2823, 0.7425, 0.2942, 0.7368, 0.8073, 0.4012, 0.8006, 0.4366, 0.7975, 0.3976, 0.4469, 0.8903, 0.4896, 0.8646, 0.532, 0.8723, 0.2574, 0.103, 0.1698, 0.09866, 0.1976, 0.07126, 0.4726, 0.3136, 0.4618, 0.2188, 0.5214, 0.2473, 0.3375, 0.2499, 0.3236, 0.1899, 0.3581, 0.2075, 0.7935, 0.3574, 0.7975, 0.3828, 0.7892, 0.3906, 0.1466, 0.04064, 0.1798, 0.01826, 0.1712, 0.04908, 0.2098, 0.03655, 0.1712, 0.04908, 0.1798, 0.01826, 0.1976, 0.07126, 0.1712, 0.04908, 0.2098, 0.03655, 0.2574, 0.103, 0.1976, 0.07126, 0.2587, 0.06423, 0.2587, 0.06423, 0.1976, 0.07126, 0.2098, 0.03655, 0.4896, 0.8646, 0.4469, 0.8903, 0.4522, 0.8668, 0.4522, 0.8668, 0.4469, 0.8903, 0.4161, 0.8709, 0.4469, 0.8903, 0.3849, 0.8951, 0.4161, 0.8709, 0.453, 0.9606, 0.4331, 0.921, 0.453, 0.8951, 0.3849, 0.9258, 0.4073, 0.8951, 0.4073, 0.9567, 0.3835, 0.2362, 0.3635, 0.2828, 0.3581, 0.2075, 0.3849, 0.2881, 0.3635, 0.2828, 0.3835, 0.2362, 0.3257, 0.1543, 0.2574, 0.103, 0.3228, 0.1119, 0.3228, 0.1119, 0.2574, 0.103, 0.2587, 0.06423, 0.3572, 0.1596, 0.3581, 0.2075, 0.3257, 0.1543, 0.7975, 0.3828, 0.7916, 0.4169, 0.7892, 0.3906, 0.3572, 0.1596, 0.3257, 0.1543, 0.3228, 0.1119, 0.3711, 0.1738, 0.3581, 0.2075, 0.3572, 0.1596, 0.3835, 0.2362, 0.3581, 0.2075, 0.3711, 0.1738, 0.2098, 0.03655, 0.2073, 0.005527, 0.2334, 0.02233, 0.787, 0.4613, 0.7824, 0.432, 0.7916, 0.4169, 0.2587, 0.06423, 0.2098, 0.03655, 0.2334, 0.02233, 0.2741, 0.05074, 0.2587, 0.06423, 0.2334, 0.02233, 0.2587, 0.06423, 0.2741, 0.05074, 0.3034, 0.07734, 0.2285, 0.9819, 0.2279, 0.9376, 0.2343, 0.9482, 0.3228, 0.1119, 0.2587, 0.06423, 0.3034, 0.07734, 0.3228, 0.1119, 0.3034, 0.07734, 0.3291, 0.09374, 0.3291, 0.09374, 0.3377, 0.103, 0.3228, 0.1119, 0.3531, 0.1309, 0.3228, 0.1119, 0.3377, 0.103, 0.3572, 0.1596, 0.3228, 0.1119, 0.3531, 0.1309, 0.1576, 1.0, 0.15, 0.9809, 0.1576, 0.9527, 0.7754, 0.1809, 0.7814, 0.2249, 0.7796, 0.2503, 0.7824, 0.2602, 0.7781, 0.2932, 0.7796, 0.2503, 0.7354, 0.1008, 0.7591, 0.12, 0.7613, 0.1458, 0.7591, 0.12, 0.7747, 0.1355, 0.7613, 0.1458, 0.7754, 0.1809, 0.7613, 0.1458, 0.7747, 0.1355, 0.7496, 0.2355, 0.7613, 0.1458, 0.7754, 0.1809, 0.7796, 0.2503, 0.7496, 0.2355, 0.7754, 0.1809, 0.7796, 0.2503, 0.756, 0.3083, 0.7496, 0.2355, 0.7781, 0.2932, 0.7689, 0.3222, 0.7796, 0.2503, 0.7796, 0.2503, 0.7689, 0.3222, 0.756, 0.3083, 0.2343, 0.812, 0.2326, 0.8449, 0.2268, 0.8377, 0.7088, 0.06183, 0.7354, 0.1008, 0.7268, 0.1325, 0.7613, 0.1458, 0.7268, 0.1325, 0.7354, 0.1008, 0.7496, 0.2355, 0.7268, 0.1325, 0.7613, 0.1458, 0.2326, 0.8449, 0.2279, 0.8855, 0.2268, 0.8377, 0.6818, 0.02975, 0.7088, 0.06183, 0.6863, 0.07098, 0.7268, 0.1325, 0.6863, 0.07098, 0.7088, 0.06183, 0.687, 0.1255, 0.6863, 0.07098, 0.7268, 0.1325, 0.7005, 0.206, 0.687, 0.1255, 0.7268, 0.1325, 0.7496, 0.2355, 0.7005, 0.206, 0.7268, 0.1325, 0.756, 0.3083, 0.7131, 0.3616, 0.7496, 0.2355, 0.7131, 0.3616, 0.7028, 0.3044, 0.7496, 0.2355, 0.7546, 0.3718, 0.737, 0.3864, 0.7689, 0.3222, 0.7689, 0.3222, 0.737, 0.3864, 0.756, 0.3083, 0.7028, 0.3044, 0.7005, 0.206, 0.7496, 0.2355, 0.737, 0.3864, 0.7131, 0.3616, 0.756, 0.3083, 0.6818, 0.02975, 0.61, 0.02914, 0.6538, 0.006101, 0.6733, 0.01721, 0.6818, 0.02975, 0.6538, 0.006101, 0.6863, 0.07098, 0.61, 0.02914, 0.6818, 0.02975, 0.687, 0.1255, 0.6495, 0.08012, 0.6863, 0.07098, 0.6772, 0.9834, 0.6729, 0.9414, 0.6772, 0.9303, 0.737, 0.3864, 0.7112, 0.4308, 0.7131, 0.3616, 0.6538, 0.006101, 0.61, 0.02914, 0.6106, 0.0, 0.6495, 0.08012, 0.61, 0.02914, 0.6863, 0.07098, 0.7131, 0.3616, 0.6441, 0.3656, 0.7028, 0.3044, 0.661, 0.4464, 0.6441, 0.3656, 0.7131, 0.3616, 0.7112, 0.4308, 0.661, 0.4464, 0.7131, 0.3616, 0.6106, 0.0, 0.61, 0.02914, 0.588, 0.001, 0.6495, 0.08012, 0.6057, 0.08497, 0.61, 0.02914, 0.6721, 0.2811, 0.7028, 0.3044, 0.6441, 0.3656, 0.6931, 0.4386, 0.661, 0.4464, 0.7112, 0.4308, 0.6931, 0.4386, 0.6691, 0.4556, 0.661, 0.4464, 0.7407, 0.9928, 0.7344, 0.9744, 0.7407, 0.9459, 0.6691, 0.4556, 0.6413, 0.4787, 0.661, 0.4464, 0.3362, 0.8181, 0.3362, 0.8634, 0.3301, 0.8498, 0.61, 0.02914, 0.5406, 0.01532, 0.588, 0.001, 0.6057, 0.08497, 0.5515, 0.07291, 0.61, 0.02914, 0.5823, 0.4394, 0.6441, 0.3656, 0.661, 0.4464, 0.6413, 0.4787, 0.5973, 0.4834, 0.661, 0.4464, 0.61, 0.02914, 0.4921, 0.04826, 0.5406, 0.01532, 0.5515, 0.07291, 0.4921, 0.04826, 0.61, 0.02914, 0.661, 0.4464, 0.5973, 0.4834, 0.5823, 0.4394, 0.6441, 0.3656, 0.5823, 0.4394, 0.5663, 0.3775, 0.5515, 0.07291, 0.4985, 0.1056, 0.4921, 0.04826, 0.3301, 0.8498, 0.3362, 0.8634, 0.3307, 0.9041, 0.5823, 0.4394, 0.5093, 0.4059, 0.5663, 0.3775, 0.5397, 0.4652, 0.5093, 0.4059, 0.5823, 0.4394, 0.5697, 0.4901, 0.5397, 0.4652, 0.5973, 0.4834, 0.5973, 0.4834, 0.5397, 0.4652, 0.5823, 0.4394, 0.7647, 0.9655, 0.7689, 0.9538, 0.7689, 0.9852, 0.4964, 0.02682, 0.5406, 0.01532, 0.4921, 0.04826, 0.4985, 0.1056, 0.4371, 0.08984, 0.4921, 0.04826, 0.4921, 0.04826, 0.4281, 0.06812, 0.4618, 0.04945, 0.4964, 0.02682, 0.4921, 0.04826, 0.4618, 0.04945, 0.4371, 0.08984, 0.4281, 0.06812, 0.4921, 0.04826, 0.4985, 0.1056, 0.4549, 0.1456, 0.4371, 0.08984, 0.5663, 0.3775, 0.5093, 0.4059, 0.5252, 0.3284, 0.5093, 0.4059, 0.4726, 0.3136, 0.5252, 0.3284, 0.2899, 0.785, 0.2843, 0.8112, 0.2823, 0.7425, 0.5397, 0.4652, 0.4846, 0.4389, 0.5093, 0.4059, 0.4281, 0.06812, 0.4371, 0.08984, 0.4064, 0.08023, 0.4371, 0.08984, 0.4004, 0.1018, 0.4064, 0.08023, 0.4124, 0.1375, 0.4549, 0.1456, 0.4232, 0.1902, 0.4618, 0.2188, 0.4232, 0.1902, 0.4549, 0.1456, 0.4267, 0.2718, 0.4232, 0.1902, 0.4618, 0.2188, 0.4726, 0.3136, 0.4267, 0.2718, 0.4618, 0.2188, 0.2942, 0.8355, 0.2929, 0.8866, 0.2843, 0.8112, 0.4846, 0.4389, 0.4473, 0.3757, 0.5093, 0.4059, 0.2899, 0.785, 0.2942, 0.8355, 0.2843, 0.8112, 0.4726, 0.3136, 0.4473, 0.3757, 0.4267, 0.2718, 0.5093, 0.4059, 0.4473, 0.3757, 0.4726, 0.3136, 0.4064, 0.08023, 0.4004, 0.1018, 0.3852, 0.1038, 0.3852, 0.1038, 0.4004, 0.1018, 0.3879, 0.1312, 0.4124, 0.1375, 0.3879, 0.1312, 0.4004, 0.1018, 0.4124, 0.1375, 0.3937, 0.201, 0.3879, 0.1312, 0.4232, 0.1902, 0.3937, 0.201, 0.4124, 0.1375, 0.4267, 0.2718, 0.3937, 0.201, 0.4232, 0.1902, 0.4043, 0.3096, 0.3937, 0.201, 0.4267, 0.2718, 0.4473, 0.3757, 0.4043, 0.3096, 0.4267, 0.2718, 0.4302, 0.3783, 0.4043, 0.3096, 0.4473, 0.3757, 0.4696, 0.4207, 0.4302, 0.3783, 0.4473, 0.3757, 0.787, 0.4613, 0.7916, 0.4169, 0.7975, 0.4376, 0.3228, 0.9975, 0.3136, 0.9603, 0.3228, 0.9459, 0.3865, 0.2155, 0.3849, 0.1579, 0.3937, 0.201, 0.388, 0.2708, 0.3865, 0.2155, 0.3937, 0.201, 0.4043, 0.3096, 0.388, 0.2708, 0.3937, 0.201, 0.3943, 0.3092, 0.388, 0.2708, 0.4043, 0.3096, 0.4075, 0.3388, 0.3943, 0.3092, 0.4043, 0.3096, 0.4302, 0.3783, 0.4075, 0.3388, 0.4043, 0.3096, 0.4371, 0.08984, 0.4124, 0.1375, 0.4004, 0.1018, 0.4371, 0.08984, 0.4549, 0.1456, 0.4124, 0.1375])
me_cube.materials.append(mat_material_001)
me_cube.use_remesh_preserve_volume = False
me_cube.use_remesh_preserve_attributes = False
me_cube.use_mirror_vertex_groups = False
me_cube.update()

# ---- objects
ob_cube = bpy.data.objects.new('Cube', me_cube)
ob_lamp = bpy.data.objects.new('Lamp', light_lamp)
ob_camera = bpy.data.objects.new('Camera', cam_camera)

# ---- transforms, parenting, visibility, modifiers, constraints
ob_cube.location = (0.5562, -0.2824, 2.697)
ob_cube.scale = (5.0, 5.0, 5.0)
ob_cube.lineart.crease_threshold = 0.0
ob_lamp.location = (4.076, 1.005, 5.904)
ob_lamp.rotation_euler = (0.6503, 0.05522, 1.866)
ob_lamp.lock_rotations_4d = False
ob_lamp.empty_display_type = 'ARROWS'
ob_lamp.color = (0.0, 0.0, 0.0, 0.0)
ob_lamp.lineart.crease_threshold = 0.0
ob_camera.location = (7.481, -6.508, 5.344)
ob_camera.rotation_euler = (1.109, 0.01082, 0.8149)
ob_camera.lock_rotations_4d = False
ob_camera.empty_display_type = 'ARROWS'
ob_camera.color = (0.0, 0.0, 0.0, 0.0)
ob_camera.display_type = 'WIRE'
ob_camera.lineart.crease_threshold = 0.0

# ---- collection membership
col_collection_1.objects.link(ob_cube)
col_collection_1.objects.link(ob_lamp)
col_collection_1.objects.link(ob_camera)

# ---- scene / render settings (as saved in the file)
scene.camera = ob_camera
scene.frame_start = 1; scene.frame_end = 100; scene.frame_set(3)
scene.render.engine = 'BLENDER_EEVEE_NEXT'
scene.render.resolution_percentage = 50
scene.render.dither_intensity = 0.0
scene.cycles.use_denoising = False
scene.cycles.samples = 10
scene.cycles.sampling_pattern = 'TABULATED_SOBOL'
scene.cycles.light_sampling_threshold = 0.0
scene.cycles.use_adaptive_sampling = False
scene.cycles.use_light_tree = False
scene.cycles.blur_glossy = 0.0
scene.cycles.pixel_filter_type = 'GAUSSIAN'
scene.cycles.sample_clamp_indirect = 0.0
scene.view_settings.view_transform = 'Standard'
bpy.context.view_layer.update()
